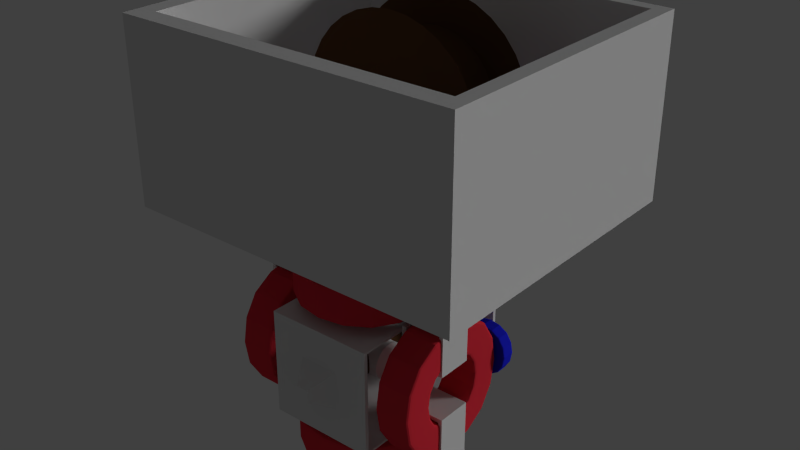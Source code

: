 # Source: 4coils3.blend  (saved by Blender 2.76.0; exported with 4.5.12 LTS)
import bpy
from mathutils import Matrix  # noqa: F401  (used for matrix-valued properties, if any)

bpy.ops.wm.read_factory_settings(use_empty=True)
scene = bpy.context.scene
scene.name = 'Scene'

# ---- collections
col_collection_1 = bpy.data.collections.new('Collection 1'); scene.collection.children.link(col_collection_1)

# ---- materials (node trees are filled in below, after node groups)
mat_wood = bpy.data.materials.new('wood')
mat_wood.alpha_threshold = 0.0
mat_wood.use_transparent_shadow = False
mat_wood.diffuse_color = (0.09463, 0.04421, 0.01901, 1.0)
mat_wood.roughness = 0.5
mat_material_001 = bpy.data.materials.new('Material.001')
mat_material_001.alpha_threshold = 0.0
mat_material_001.use_transparent_shadow = False
mat_material_001.roughness = 0.5
mat_sensecoil = bpy.data.materials.new('sensecoil')
mat_sensecoil.alpha_threshold = 0.0
mat_sensecoil.use_transparent_shadow = False
mat_sensecoil.diffuse_color = (0.01773, 0.02193, 0.8, 1.0)
mat_sensecoil.roughness = 0.5
mat_coil1 = bpy.data.materials.new('coil1')
mat_coil1.alpha_threshold = 0.0
mat_coil1.use_transparent_shadow = False
mat_coil1.diffuse_color = (0.8, 0.034, 0.05523, 1.0)
mat_coil1.roughness = 0.5

# ---- material node trees

# ---- world
world_world = bpy.data.worlds.new('World'); scene.world = world_world
world_world.color = (0.05088, 0.05088, 0.05088)
world_world.use_sun_shadow = False
world_world.sun_shadow_jitter_overblur = 0.0
world_world.cycles.sampling_method = 'MANUAL'
world_world.cycles.sample_map_resolution = 256

# ---- cameras
cam_camera = bpy.data.cameras.new('Camera')
cam_camera.clip_end = 100.0
cam_camera.lens = 35.0
cam_camera.sensor_width = 32.0
cam_camera.sensor_height = 18.0
cam_camera.ortho_scale = 7.314
cam_camera.dof.focus_distance = 0.0
cam_camera.dof.aperture_fstop = 128.0

# ---- lights
light_point_006 = bpy.data.lights.new('Point.006', 'POINT')
light_point_006.transmission_factor = 0.0
light_point_006.energy = 100.0
light_point_006.shadow_buffer_clip_start = 0.5
light_point_006.shadow_soft_size = 0.1
light_point_006.shadow_maximum_resolution = 0.006
light_point_006.use_absolute_resolution = True
light_point_006.cycles.use_multiple_importance_sampling = False
light_sun = bpy.data.lights.new('Sun', 'SUN')
light_sun.transmission_factor = 0.0
light_sun.angle = 0.1993
light_sun.energy = 1.0
light_sun.shadow_buffer_clip_start = 0.5
light_sun.shadow_soft_size = 0.1
light_sun.shadow_cascade_max_distance = 1000.0
light_sun.cycles.use_multiple_importance_sampling = False
light_lamp = bpy.data.lights.new('Lamp', 'POINT')
light_lamp.transmission_factor = 0.0
light_lamp.cutoff_distance = 30.0
light_lamp.energy = 100.0
light_lamp.shadow_buffer_clip_start = 1.001
light_lamp.shadow_soft_size = 0.1
light_lamp.shadow_maximum_resolution = 0.006
light_lamp.use_absolute_resolution = True
light_lamp.cycles.use_multiple_importance_sampling = False

# ---- meshes
me_cube = bpy.data.meshes.new('Cube')
me_cube.from_pydata([(-0.8965, -0.7038, -0.2976), (-0.8965, 0.79, -0.2976), (0.8269, -0.7038, -0.2976), (0.8269, 0.79, -0.2976), (-1.0, -0.8126, 0.4434), (-1.0, 0.8608, 0.4434), (-1.0, 0.8608, -0.5446), (-1.0, -0.8126, -0.5446), (0.909, 0.8608, 0.4434), (0.909, 0.8608, -0.5446), (0.909, -0.8126, 0.4434), (0.909, -0.8126, -0.5446), (-0.8965, -0.7038, 0.4434), (-0.8965, 0.79, 0.4434), (-0.8965, 0.79, -0.5446), (-0.8965, -0.7038, -0.5446), (0.8269, 0.79, 0.4434), (0.8269, 0.79, -0.5446), (0.8269, -0.7038, 0.4434), (0.8269, -0.7038, -0.5446)], [], [(4, 5, 6, 7), (5, 8, 9, 6), (8, 10, 11, 9), (10, 4, 7, 11), (1, 0, 15, 14), (0, 1, 13, 12), (12, 13, 5, 4), (14, 15, 7, 6), (13, 16, 8, 5), (17, 14, 6, 9), (16, 18, 10, 8), (19, 17, 9, 11), (18, 12, 4, 10), (15, 19, 11, 7), (3, 2, 18, 16), (2, 3, 17, 19), (2, 0, 12, 18), (0, 2, 19, 15), (3, 16, 13, 1, 14, 17)])
me_cube.use_remesh_preserve_volume = False
me_cube.use_remesh_preserve_attributes = False
me_cube.use_mirror_vertex_groups = False
me_cube.update()
me_cylinder_003 = bpy.data.meshes.new('Cylinder.003')
me_cylinder_003.from_pydata([(1.197e-07, 0.08479, -1.469), (9.253e-08, 0.2207, 1.0), (0.05888, 0.08316, -1.469), (0.04307, 0.2165, 1.0), (0.1155, 0.07834, -1.469), (0.08448, 0.2039, 1.0), (0.1677, 0.0705, -1.469), (0.1226, 0.1835, 1.0), (0.2134, 0.05996, -1.469), (0.1561, 0.1561, 1.0), (0.2509, 0.04711, -1.469), (0.1835, 0.1226, 1.0), (0.2788, 0.03245, -1.469), (0.2039, 0.08448, 1.0), (0.296, 0.01654, -1.469), (0.2165, 0.04307, 1.0), (0.3018, 3.625e-07, -1.469), (0.2207, 2.387e-07, 1.0), (0.296, -0.01654, -1.469), (0.2165, -0.04307, 1.0), (0.2788, -0.03245, -1.469), (0.2039, -0.08448, 1.0), (0.2509, -0.04711, -1.469), (0.1835, -0.1226, 1.0), (0.2134, -0.05996, -1.469), (0.1561, -0.1561, 1.0), (0.1677, -0.0705, -1.469), (0.1226, -0.1835, 1.0), (0.1155, -0.07834, -1.469), (0.08448, -0.2039, 1.0), (0.05888, -0.08316, -1.469), (0.04307, -0.2165, 1.0), (2.134e-08, -0.08479, -1.469), (2.06e-08, -0.2207, 1.0), (-0.05888, -0.08316, -1.469), (-0.04307, -0.2165, 1.0), (-0.1155, -0.07834, -1.469), (-0.08448, -0.2039, 1.0), (-0.1677, -0.0705, -1.469), (-0.1226, -0.1835, 1.0), (-0.2134, -0.05996, -1.469), (-0.1561, -0.1561, 1.0), (-0.2509, -0.04711, -1.469), (-0.1835, -0.1226, 1.0), (-0.2788, -0.03245, -1.469), (-0.2039, -0.08448, 1.0), (-0.296, -0.01654, -1.469), (-0.2165, -0.04306, 1.0), (-0.3018, 4.38e-07, -1.469), (-0.2207, 4.352e-07, 1.0), (-0.296, 0.01654, -1.469), (-0.2165, 0.04307, 1.0), (-0.2788, 0.03245, -1.469), (-0.2039, 0.08448, 1.0), (-0.2509, 0.04711, -1.469), (-0.1835, 0.1226, 1.0), (-0.2134, 0.05996, -1.469), (-0.1561, 0.1561, 1.0), (-0.1677, 0.0705, -1.469), (-0.1226, 0.1835, 1.0), (-0.1155, 0.07834, -1.469), (-0.08448, 0.2039, 1.0), (-0.05888, 0.08316, -1.469), (-0.04306, 0.2165, 1.0), (2.219e-08, 1.017, -0.6472), (0.1985, 0.9979, -0.6472), (0.3894, 0.94, -0.6472), (0.5653, 0.846, -0.6472), (0.7195, 0.7195, -0.6472), (0.846, 0.5653, -0.6472), (0.94, 0.3894, -0.6472), (0.9979, 0.1985, -0.6472), (1.017, -2.961e-08, -0.6472), (0.9979, -0.1985, -0.6472), (0.94, -0.3894, -0.6472), (0.846, -0.5653, -0.6472), (0.7195, -0.7195, -0.6472), (0.5653, -0.846, -0.6472), (0.3894, -0.94, -0.6472), (0.1985, -0.9979, -0.6472), (-3.093e-07, -1.017, -0.6472), (-0.1985, -0.9979, -0.6472), (-0.3894, -0.94, -0.6472), (-0.5653, -0.846, -0.6472), (-0.7195, -0.7195, -0.6472), (-0.846, -0.5653, -0.6472), (-0.94, -0.3894, -0.6472), (-0.9979, -0.1985, -0.6472), (-1.017, 8.76e-07, -0.6472), (-0.9979, 0.1985, -0.6472), (-0.94, 0.3894, -0.6472), (-0.846, 0.5653, -0.6472), (-0.7195, 0.7195, -0.6472), (-0.5653, 0.846, -0.6472), (-0.3894, 0.94, -0.6472), (-0.1985, 0.9979, -0.6472), (0.0, 1.0, 0.7505), (0.1951, 0.9808, 0.7505), (0.3827, 0.9239, 0.7505), (0.5556, 0.8315, 0.7505), (0.7071, 0.7071, 0.7505), (0.8315, 0.5556, 0.7505), (0.9239, 0.3827, 0.7505), (0.9808, 0.1951, 0.7505), (1.0, 7.55e-08, 0.7505), (0.9808, -0.1951, 0.7505), (0.9239, -0.3827, 0.7505), (0.8315, -0.5556, 0.7505), (0.7071, -0.7071, 0.7505), (0.5556, -0.8315, 0.7505), (0.3827, -0.9239, 0.7505), (0.1951, -0.9808, 0.7505), (-3.258e-07, -1.0, 0.7505), (-0.1951, -0.9808, 0.7505), (-0.3827, -0.9239, 0.7505), (-0.5556, -0.8315, 0.7505), (-0.7071, -0.7071, 0.7505), (-0.8315, -0.5556, 0.7505), (-0.9239, -0.3827, 0.7505), (-0.9808, -0.1951, 0.7505), (-1.0, 9.656e-07, 0.7505), (-0.9808, 0.1951, 0.7505), (-0.9239, 0.3827, 0.7505), (-0.8315, 0.5556, 0.7505), (-0.7071, 0.7071, 0.7505), (-0.5556, 0.8315, 0.7505), (-0.3827, 0.9239, 0.7505), (-0.1951, 0.9808, 0.7505), (0.1822, 0.9158, 0.0816), (0.3573, 0.8627, 0.0816), (0.5188, 0.7764, 0.0816), (0.6603, 0.6603, 0.0816), (0.7764, 0.5188, 0.0816), (0.8627, 0.3573, 0.0816), (0.9158, 0.1822, 0.0816), (0.9337, -1.427e-07, 0.0816), (0.9158, -0.1822, 0.0816), (0.8627, -0.3573, 0.0816), (0.7764, -0.5188, 0.0816), (0.6603, -0.6603, 0.0816), (0.5188, -0.7764, 0.0816), (0.3573, -0.8627, 0.0816), (0.1822, -0.9158, 0.0816), (-2.765e-07, -0.9337, 0.0816), (-0.1822, -0.9158, 0.0816), (-0.3573, -0.8627, 0.0816), (-0.5188, -0.7764, 0.0816), (-0.6603, -0.6603, 0.0816), (-0.7764, -0.5188, 0.0816), (-0.8627, -0.3573, 0.0816), (-0.9158, -0.1822, 0.0816), (-0.9337, 6.884e-07, 0.0816), (-0.9158, 0.1822, 0.0816), (-0.8627, 0.3573, 0.0816), (-0.7764, 0.5188, 0.0816), (-0.6603, 0.6603, 0.0816), (-0.5188, 0.7764, 0.0816), (-0.3573, 0.8627, 0.0816), (-0.1822, 0.9158, 0.0816), (2.778e-08, 0.9337, 0.0816), (1.157, 5.817, -0.5902), (2.27, 5.479, -0.5902), (3.295, 4.931, -0.5902), (4.194, 4.194, -0.5902), (4.931, 3.295, -0.5902), (5.479, 2.27, -0.5902), (5.817, 1.157, -0.5902), (5.931, -1.033e-06, -0.5902), (5.817, -1.157, -0.5902), (5.479, -2.27, -0.5902), (4.931, -3.295, -0.5902), (4.194, -4.194, -0.5902), (3.295, -4.931, -0.5902), (2.27, -5.479, -0.5902), (1.157, -5.817, -0.5902), (-2.452e-06, -5.931, -0.5902), (-1.157, -5.817, -0.5902), (-2.27, -5.479, -0.5902), (-3.295, -4.931, -0.5902), (-4.194, -4.194, -0.5902), (-4.931, -3.295, -0.5902), (-5.479, -2.27, -0.5902), (-5.817, -1.157, -0.5902), (-5.931, 4.246e-06, -0.5902), (-5.817, 1.157, -0.5902), (-5.479, 2.27, -0.5902), (-4.931, 3.295, -0.5902), (-4.194, 4.194, -0.5902), (-3.295, 4.931, -0.5902), (-2.27, 5.479, -0.5902), (-1.157, 5.817, -0.5902), (-5.195e-07, 5.931, -0.5902), (-4.971e-07, 5.742, 0.02078), (1.12, 5.631, 0.02078), (2.197, 5.305, 0.02078), (3.19, 4.774, 0.02078), (4.06, 4.06, 0.02078), (4.774, 3.19, 0.02078), (5.305, 2.197, 0.02078), (5.631, 1.12, 0.02078), (5.742, -1.184e-06, 0.02078), (5.631, -1.12, 0.02078), (5.305, -2.197, 0.02078), (4.774, -3.19, 0.02078), (4.06, -4.06, 0.02078), (3.19, -4.774, 0.02078), (2.197, -5.305, 0.02078), (1.12, -5.631, 0.02078), (-2.368e-06, -5.742, 0.02078), (-1.12, -5.631, 0.02078), (-2.197, -5.305, 0.02078), (-3.19, -4.774, 0.02078), (-4.06, -4.06, 0.02078), (-4.774, -3.19, 0.02078), (-5.305, -2.197, 0.02078), (-5.631, -1.12, 0.02078), (-5.742, 3.926e-06, 0.02078), (-5.631, 1.12, 0.02078), (-5.305, 2.197, 0.02078), (-4.774, 3.19, 0.02078), (-4.06, 4.06, 0.02078), (-3.19, 4.774, 0.02078), (-2.197, 5.305, 0.02078), (-1.12, 5.631, 0.02078), (0.7778, 3.91, -0.5403), (1.526, 3.683, -0.5403), (2.215, 3.315, -0.5403), (2.819, 2.819, -0.5403), (3.315, 2.215, -0.5403), (3.683, 1.526, -0.5403), (3.91, 0.7778, -0.5403), (3.987, -7.84e-07, -0.5403), (3.91, -0.7778, -0.5403), (3.683, -1.526, -0.5403), (3.315, -2.215, -0.5403), (2.819, -2.819, -0.5403), (2.215, -3.315, -0.5403), (1.526, -3.683, -0.5403), (0.7778, -3.91, -0.5403), (-1.523e-06, -3.987, -0.5403), (-0.7778, -3.91, -0.5403), (-1.526, -3.683, -0.5403), (-2.215, -3.315, -0.5403), (-2.819, -2.819, -0.5403), (-3.315, -2.215, -0.5403), (-3.683, -1.526, -0.5403), (-3.91, -0.7778, -0.5403), (-3.987, 2.765e-06, -0.5403), (-3.91, 0.7778, -0.5403), (-3.683, 1.526, -0.5403), (-3.315, 2.215, -0.5403), (-2.819, 2.819, -0.5403), (-2.215, 3.315, -0.5403), (-1.526, 3.683, -0.5403), (-0.7778, 3.91, -0.5403), (-2.241e-07, 3.987, -0.5403), (-2.241e-07, 3.987, -0.02543), (0.7778, 3.91, -0.02543), (1.526, 3.683, -0.02543), (2.215, 3.315, -0.02543), (2.819, 2.819, -0.02543), (3.315, 2.215, -0.02543), (3.683, 1.526, -0.02543), (3.91, 0.7778, -0.02543), (3.987, -8.776e-07, -0.02543), (3.91, -0.7778, -0.02543), (3.683, -1.526, -0.02543), (3.315, -2.215, -0.02543), (2.819, -2.819, -0.02543), (2.215, -3.315, -0.02543), (1.526, -3.683, -0.02543), (0.7778, -3.91, -0.02543), (-1.523e-06, -3.987, -0.02543), (-0.7778, -3.91, -0.02543), (-1.526, -3.683, -0.02543), (-2.215, -3.315, -0.02543), (-2.819, -2.819, -0.02543), (-3.315, -2.215, -0.02543), (-3.683, -1.526, -0.02543), (-3.91, -0.7778, -0.02543), (-3.987, 2.671e-06, -0.02543), (-3.91, 0.7778, -0.02543), (-3.683, 1.526, -0.02543), (-3.315, 2.215, -0.02543), (-2.819, 2.819, -0.02543), (-2.215, 3.315, -0.02543), (-1.526, 3.683, -0.02543), (-0.7778, 3.91, -0.02543), (0.2385, 0.9453, -1.127), (0.4679, 0.8904, -1.127), (0.6793, 0.8014, -1.127), (0.8646, 0.6815, -1.127), (1.017, 0.5355, -1.127), (1.13, 0.3688, -1.127), (1.199, 0.188, -1.127), (1.223, 7.388e-08, -1.127), (1.199, -0.188, -1.127), (1.13, -0.3688, -1.127), (1.017, -0.5355, -1.127), (0.8646, -0.6815, -1.127), (0.6793, -0.8014, -1.127), (0.4679, -0.8904, -1.127), (0.2385, -0.9453, -1.127), (-3.977e-07, -0.9638, -1.127), (-0.2385, -0.9453, -1.127), (-0.4679, -0.8904, -1.127), (-0.6793, -0.8014, -1.127), (-0.8646, -0.6815, -1.127), (-1.017, -0.5355, -1.127), (-1.13, -0.3688, -1.127), (-1.199, -0.188, -1.127), (-1.223, 9.318e-07, -1.127), (-1.199, 0.188, -1.127), (-1.13, 0.3688, -1.127), (-1.017, 0.5355, -1.127), (-0.8646, 0.6815, -1.127), (-0.6793, 0.8014, -1.127), (-0.4679, 0.8904, -1.127), (-0.2385, 0.9453, -1.127), (7.525e-10, 0.9638, -1.127), (-6.565e-08, 1.745, 0.5385), (0.3405, 1.712, 0.5385), (0.668, 1.613, 0.5385), (0.9697, 1.451, 0.5385), (1.234, 1.234, 0.5385), (1.451, 0.9697, 0.5385), (1.613, 0.668, 0.5385), (1.712, 0.3405, 0.5385), (1.745, -9.486e-08, 0.5385), (1.712, -0.3405, 0.5385), (1.613, -0.668, 0.5385), (1.451, -0.9697, 0.5385), (1.234, -1.234, 0.5385), (0.9697, -1.451, 0.5385), (0.668, -1.613, 0.5385), (0.3405, -1.712, 0.5385), (-6.344e-07, -1.745, 0.5385), (-0.3405, -1.712, 0.5385), (-0.668, -1.613, 0.5385), (-0.9697, -1.451, 0.5385), (-1.234, -1.234, 0.5385), (-1.451, -0.9697, 0.5385), (-1.613, -0.668, 0.5385), (-1.712, -0.3405, 0.5385), (-1.745, 1.459e-06, 0.5385), (-1.712, 0.3405, 0.5385), (-1.613, 0.668, 0.5385), (-1.451, 0.9697, 0.5385), (-1.234, 1.234, 0.5385), (-0.9697, 1.451, 0.5385), (-0.668, 1.613, 0.5385), (-0.3405, 1.712, 0.5385), (0.3326, 1.672, 0.3027), (0.6524, 1.575, 0.3027), (0.9472, 1.418, 0.3027), (1.206, 1.206, 0.3027), (1.418, 0.9472, 0.3027), (1.575, 0.6524, 0.3027), (1.672, 0.3326, 0.3027), (1.705, -3.213e-07, 0.3027), (1.672, -0.3326, 0.3027), (1.575, -0.6524, 0.3027), (1.418, -0.9472, 0.3027), (1.206, -1.206, 0.3027), (0.9472, -1.418, 0.3027), (0.6524, -1.575, 0.3027), (0.3326, -1.672, 0.3027), (-6.041e-07, -1.705, 0.3027), (-0.3326, -1.672, 0.3027), (-0.6524, -1.575, 0.3027), (-0.9472, -1.418, 0.3027), (-1.206, -1.206, 0.3027), (-1.418, -0.9472, 0.3027), (-1.575, -0.6524, 0.3027), (-1.672, -0.3326, 0.3027), (-1.705, 1.196e-06, 0.3027), (-1.672, 0.3326, 0.3027), (-1.575, 0.6524, 0.3027), (-1.418, 0.9472, 0.3027), (-1.206, 1.206, 0.3027), (-0.9472, 1.418, 0.3027), (-0.6524, 1.575, 0.3027), (-0.3326, 1.672, 0.3027), (-4.861e-08, 1.705, 0.3027), (4.945e-08, 0.2716, 0.4813), (0.053, 0.2664, 0.4813), (0.104, 0.251, 0.4813), (0.1509, 0.2259, 0.4813), (0.1921, 0.1921, 0.4813), (0.2259, 0.1509, 0.4813), (0.251, 0.104, 0.4813), (0.2664, 0.053, 0.4813), (0.2716, 1.617e-07, 0.4813), (0.2664, -0.05299, 0.4813), (0.251, -0.104, 0.4813), (0.2259, -0.1509, 0.4813), (0.1921, -0.1921, 0.4813), (0.1509, -0.2259, 0.4813), (0.104, -0.251, 0.4813), (0.053, -0.2664, 0.4813), (-3.906e-08, -0.2716, 0.4813), (-0.053, -0.2664, 0.4813), (-0.104, -0.251, 0.4813), (-0.1509, -0.2259, 0.4813), (-0.1921, -0.1921, 0.4813), (-0.2259, -0.1509, 0.4813), (-0.251, -0.104, 0.4813), (-0.2664, -0.05299, 0.4813), (-0.2716, 4.035e-07, 0.4813), (-0.2664, 0.053, 0.4813), (-0.251, 0.104, 0.4813), (-0.2259, 0.1509, 0.4813), (-0.1921, 0.1921, 0.4813), (-0.1509, 0.2259, 0.4813), (-0.104, 0.251, 0.4813), (-0.05299, 0.2664, 0.4813), (0.05137, 0.2583, 0.3452), (0.1008, 0.2433, 0.3452), (0.1463, 0.2189, 0.3452), (0.1862, 0.1862, 0.3452), (0.2189, 0.1463, 0.3452), (0.2433, 0.1008, 0.3452), (0.2583, 0.05137, 0.3452), (0.2633, 1.345e-07, 0.3452), (0.2583, -0.05137, 0.3452), (0.2433, -0.1008, 0.3452), (0.2189, -0.1463, 0.3452), (0.1862, -0.1862, 0.3452), (0.1463, -0.2189, 0.3452), (0.1008, -0.2433, 0.3452), (0.05137, -0.2583, 0.3452), (-5.448e-09, -0.2633, 0.3452), (-0.05137, -0.2583, 0.3452), (-0.1008, -0.2433, 0.3452), (-0.1463, -0.2189, 0.3452), (-0.1862, -0.1862, 0.3452), (-0.2189, -0.1463, 0.3452), (-0.2433, -0.1008, 0.3452), (-0.2583, -0.05137, 0.3452), (-0.2633, 3.689e-07, 0.3452), (-0.2583, 0.05137, 0.3452), (-0.2433, 0.1008, 0.3452), (-0.2189, 0.1463, 0.3452), (-0.1862, 0.1862, 0.3452), (-0.1463, 0.2189, 0.3452), (-0.1008, 0.2433, 0.3452), (-0.05137, 0.2583, 0.3452), (8.035e-08, 0.2633, 0.3452), (0.1859, 0.9343, 0.2724), (0.3646, 0.8801, 0.2724), (0.5293, 0.7921, 0.2724), (0.6736, 0.6736, 0.2724), (0.7921, 0.5293, 0.2724), (0.8801, 0.3646, 0.2724), (0.9343, 0.1859, 0.2724), (0.9526, -8.046e-08, 0.2724), (0.9343, -0.1859, 0.2724), (0.8801, -0.3646, 0.2724), (0.7921, -0.5293, 0.2724), (0.6736, -0.6736, 0.2724), (0.5293, -0.7921, 0.2724), (0.3646, -0.8801, 0.2724), (0.1859, -0.9343, 0.2724), (-2.905e-07, -0.9526, 0.2724), (-0.1859, -0.9343, 0.2724), (-0.3646, -0.8801, 0.2724), (-0.5293, -0.7921, 0.2724), (-0.6736, -0.6736, 0.2724), (-0.7921, -0.5293, 0.2724), (-0.8801, -0.3646, 0.2724), (-0.9343, -0.1859, 0.2724), (-0.9526, 7.675e-07, 0.2724), (-0.9343, 0.1859, 0.2724), (-0.8801, 0.3646, 0.2724), (-0.7921, 0.5293, 0.2724), (-0.6736, 0.6736, 0.2724), (-0.5293, 0.7921, 0.2724), (-0.3646, 0.8801, 0.2724), (-0.1858, 0.9343, 0.2724), (1.986e-08, 0.9526, 0.2724), (7.259e-09, 0.9827, 0.5758), (0.1917, 0.9638, 0.5758), (0.3761, 0.9079, 0.5758), (0.546, 0.8171, 0.5758), (0.6949, 0.6949, 0.5758), (0.8171, 0.546, 0.5758), (0.9079, 0.3761, 0.5758), (0.9638, 0.1917, 0.5758), (0.9827, 1.85e-08, 0.5758), (0.9638, -0.1917, 0.5758), (0.9079, -0.3761, 0.5758), (0.8171, -0.546, 0.5758), (0.6949, -0.6949, 0.5758), (0.546, -0.8171, 0.5758), (0.3761, -0.9079, 0.5758), (0.1917, -0.9638, 0.5758), (-3.129e-07, -0.9827, 0.5758), (-0.1917, -0.9638, 0.5758), (-0.3761, -0.9079, 0.5758), (-0.546, -0.8171, 0.5758), (-0.6949, -0.6949, 0.5758), (-0.8171, -0.546, 0.5758), (-0.9079, -0.3761, 0.5758), (-0.9638, -0.1917, 0.5758), (-0.9827, 8.932e-07, 0.5758), (-0.9638, 0.1917, 0.5758), (-0.9079, 0.3761, 0.5758), (-0.8171, 0.546, 0.5758), (-0.6949, 0.6949, 0.5758), (-0.546, 0.8171, 0.5758), (-0.3761, 0.9079, 0.5758), (-0.1917, 0.9638, 0.5758)], [], [(96, 1, 3, 97), (97, 3, 5, 98), (98, 5, 7, 99), (99, 7, 9, 100), (100, 9, 11, 101), (101, 11, 13, 102), (102, 13, 15, 103), (103, 15, 17, 104), (104, 17, 19, 105), (105, 19, 21, 106), (106, 21, 23, 107), (107, 23, 25, 108), (108, 25, 27, 109), (109, 27, 29, 110), (110, 29, 31, 111), (111, 31, 33, 112), (112, 33, 35, 113), (113, 35, 37, 114), (114, 37, 39, 115), (115, 39, 41, 116), (116, 41, 43, 117), (117, 43, 45, 118), (118, 45, 47, 119), (119, 47, 49, 120), (120, 49, 51, 121), (121, 51, 53, 122), (122, 53, 55, 123), (123, 55, 57, 124), (124, 57, 59, 125), (125, 59, 61, 126), (3, 1, 63, 61, 59, 57, 55, 53, 51, 49, 47, 45, 43, 41, 39, 37, 35, 33, 31, 29, 27, 25, 23, 21, 19, 17, 15, 13, 11, 9, 7, 5), (127, 63, 1, 96), (126, 61, 63, 127), (0, 2, 4, 6, 8, 10, 12, 14, 16, 18, 20, 22, 24, 26, 28, 30, 32, 34, 36, 38, 40, 42, 44, 46, 48, 50, 52, 54, 56, 58, 60, 62), (317, 94, 95, 318), (318, 95, 64, 319), (316, 93, 94, 317), (315, 92, 93, 316), (314, 91, 92, 315), (313, 90, 91, 314), (312, 89, 90, 313), (311, 88, 89, 312), (310, 87, 88, 311), (309, 86, 87, 310), (308, 85, 86, 309), (307, 84, 85, 308), (306, 83, 84, 307), (305, 82, 83, 306), (304, 81, 82, 305), (303, 80, 81, 304), (302, 79, 80, 303), (301, 78, 79, 302), (300, 77, 78, 301), (299, 76, 77, 300), (298, 75, 76, 299), (297, 74, 75, 298), (296, 73, 74, 297), (295, 72, 73, 296), (294, 71, 72, 295), (293, 70, 71, 294), (292, 69, 70, 293), (291, 68, 69, 292), (290, 67, 68, 291), (289, 66, 67, 290), (288, 65, 66, 289), (319, 64, 65, 288), (510, 126, 127, 511), (511, 127, 96, 480), (509, 125, 126, 510), (508, 124, 125, 509), (507, 123, 124, 508), (506, 122, 123, 507), (505, 121, 122, 506), (504, 120, 121, 505), (503, 119, 120, 504), (502, 118, 119, 503), (501, 117, 118, 502), (500, 116, 117, 501), (499, 115, 116, 500), (498, 114, 115, 499), (497, 113, 114, 498), (496, 112, 113, 497), (495, 111, 112, 496), (494, 110, 111, 495), (493, 109, 110, 494), (492, 108, 109, 493), (491, 107, 108, 492), (490, 106, 107, 491), (489, 105, 106, 490), (488, 104, 105, 489), (487, 103, 104, 488), (486, 102, 103, 487), (485, 101, 102, 486), (484, 100, 101, 485), (483, 99, 100, 484), (482, 98, 99, 483), (481, 97, 98, 482), (480, 96, 97, 481), (192, 159, 128, 193), (193, 128, 129, 194), (194, 129, 130, 195), (195, 130, 131, 196), (196, 131, 132, 197), (197, 132, 133, 198), (198, 133, 134, 199), (199, 134, 135, 200), (200, 135, 136, 201), (201, 136, 137, 202), (202, 137, 138, 203), (203, 138, 139, 204), (204, 139, 140, 205), (205, 140, 141, 206), (206, 141, 142, 207), (207, 142, 143, 208), (208, 143, 144, 209), (209, 144, 145, 210), (210, 145, 146, 211), (211, 146, 147, 212), (212, 147, 148, 213), (213, 148, 149, 214), (214, 149, 150, 215), (215, 150, 151, 216), (216, 151, 152, 217), (217, 152, 153, 218), (218, 153, 154, 219), (219, 154, 155, 220), (220, 155, 156, 221), (221, 156, 157, 222), (223, 158, 159, 192), (222, 157, 158, 223), (94, 189, 190, 95), (95, 190, 191, 64), (93, 188, 189, 94), (92, 187, 188, 93), (91, 186, 187, 92), (90, 185, 186, 91), (89, 184, 185, 90), (88, 183, 184, 89), (87, 182, 183, 88), (86, 181, 182, 87), (85, 180, 181, 86), (84, 179, 180, 85), (83, 178, 179, 84), (82, 177, 178, 83), (81, 176, 177, 82), (80, 175, 176, 81), (79, 174, 175, 80), (78, 173, 174, 79), (77, 172, 173, 78), (76, 171, 172, 77), (75, 170, 171, 76), (74, 169, 170, 75), (73, 168, 169, 74), (72, 167, 168, 73), (71, 166, 167, 72), (70, 165, 166, 71), (69, 164, 165, 70), (68, 163, 164, 69), (67, 162, 163, 68), (66, 161, 162, 67), (65, 160, 161, 66), (64, 191, 160, 65), (286, 222, 223, 287), (287, 223, 192, 256), (285, 221, 222, 286), (284, 220, 221, 285), (283, 219, 220, 284), (282, 218, 219, 283), (281, 217, 218, 282), (280, 216, 217, 281), (279, 215, 216, 280), (278, 214, 215, 279), (277, 213, 214, 278), (276, 212, 213, 277), (275, 211, 212, 276), (274, 210, 211, 275), (273, 209, 210, 274), (272, 208, 209, 273), (271, 207, 208, 272), (270, 206, 207, 271), (269, 205, 206, 270), (268, 204, 205, 269), (267, 203, 204, 268), (266, 202, 203, 267), (265, 201, 202, 266), (264, 200, 201, 265), (263, 199, 200, 264), (262, 198, 199, 263), (261, 197, 198, 262), (260, 196, 197, 261), (259, 195, 196, 260), (258, 194, 195, 259), (257, 193, 194, 258), (256, 192, 193, 257), (191, 255, 224, 160), (160, 224, 225, 161), (161, 225, 226, 162), (162, 226, 227, 163), (163, 227, 228, 164), (164, 228, 229, 165), (165, 229, 230, 166), (166, 230, 231, 167), (167, 231, 232, 168), (168, 232, 233, 169), (169, 233, 234, 170), (170, 234, 235, 171), (171, 235, 236, 172), (172, 236, 237, 173), (173, 237, 238, 174), (174, 238, 239, 175), (175, 239, 240, 176), (176, 240, 241, 177), (177, 241, 242, 178), (178, 242, 243, 179), (179, 243, 244, 180), (180, 244, 245, 181), (181, 245, 246, 182), (182, 246, 247, 183), (183, 247, 248, 184), (184, 248, 249, 185), (185, 249, 250, 186), (186, 250, 251, 187), (187, 251, 252, 188), (188, 252, 253, 189), (190, 254, 255, 191), (189, 253, 254, 190), (255, 256, 257, 224), (224, 257, 258, 225), (225, 258, 259, 226), (226, 259, 260, 227), (227, 260, 261, 228), (228, 261, 262, 229), (229, 262, 263, 230), (230, 263, 264, 231), (231, 264, 265, 232), (232, 265, 266, 233), (233, 266, 267, 234), (234, 267, 268, 235), (235, 268, 269, 236), (236, 269, 270, 237), (237, 270, 271, 238), (238, 271, 272, 239), (239, 272, 273, 240), (240, 273, 274, 241), (241, 274, 275, 242), (242, 275, 276, 243), (243, 276, 277, 244), (244, 277, 278, 245), (245, 278, 279, 246), (246, 279, 280, 247), (247, 280, 281, 248), (248, 281, 282, 249), (249, 282, 283, 250), (250, 283, 284, 251), (251, 284, 285, 252), (252, 285, 286, 253), (254, 287, 256, 255), (253, 286, 287, 254), (0, 319, 288, 2), (2, 288, 289, 4), (4, 289, 290, 6), (6, 290, 291, 8), (8, 291, 292, 10), (10, 292, 293, 12), (12, 293, 294, 14), (14, 294, 295, 16), (16, 295, 296, 18), (18, 296, 297, 20), (20, 297, 298, 22), (22, 298, 299, 24), (24, 299, 300, 26), (26, 300, 301, 28), (28, 301, 302, 30), (30, 302, 303, 32), (32, 303, 304, 34), (34, 304, 305, 36), (36, 305, 306, 38), (38, 306, 307, 40), (40, 307, 308, 42), (42, 308, 309, 44), (44, 309, 310, 46), (46, 310, 311, 48), (48, 311, 312, 50), (50, 312, 313, 52), (52, 313, 314, 54), (54, 314, 315, 56), (56, 315, 316, 58), (58, 316, 317, 60), (62, 318, 319, 0), (60, 317, 318, 62), (384, 320, 321, 385), (385, 321, 322, 386), (386, 322, 323, 387), (387, 323, 324, 388), (388, 324, 325, 389), (389, 325, 326, 390), (390, 326, 327, 391), (391, 327, 328, 392), (392, 328, 329, 393), (393, 329, 330, 394), (394, 330, 331, 395), (395, 331, 332, 396), (396, 332, 333, 397), (397, 333, 334, 398), (398, 334, 335, 399), (399, 335, 336, 400), (400, 336, 337, 401), (401, 337, 338, 402), (402, 338, 339, 403), (403, 339, 340, 404), (404, 340, 341, 405), (405, 341, 342, 406), (406, 342, 343, 407), (407, 343, 344, 408), (408, 344, 345, 409), (409, 345, 346, 410), (410, 346, 347, 411), (411, 347, 348, 412), (412, 348, 349, 413), (413, 349, 350, 414), (415, 351, 320, 384), (414, 350, 351, 415), (477, 381, 382, 478), (478, 382, 383, 479), (476, 380, 381, 477), (475, 379, 380, 476), (474, 378, 379, 475), (473, 377, 378, 474), (472, 376, 377, 473), (471, 375, 376, 472), (470, 374, 375, 471), (469, 373, 374, 470), (468, 372, 373, 469), (467, 371, 372, 468), (466, 370, 371, 467), (465, 369, 370, 466), (464, 368, 369, 465), (463, 367, 368, 464), (462, 366, 367, 463), (461, 365, 366, 462), (460, 364, 365, 461), (459, 363, 364, 460), (458, 362, 363, 459), (457, 361, 362, 458), (456, 360, 361, 457), (455, 359, 360, 456), (454, 358, 359, 455), (453, 357, 358, 454), (452, 356, 357, 453), (451, 355, 356, 452), (450, 354, 355, 451), (449, 353, 354, 450), (448, 352, 353, 449), (479, 383, 352, 448), (445, 414, 415, 446), (446, 415, 384, 447), (444, 413, 414, 445), (443, 412, 413, 444), (442, 411, 412, 443), (441, 410, 411, 442), (440, 409, 410, 441), (439, 408, 409, 440), (438, 407, 408, 439), (437, 406, 407, 438), (436, 405, 406, 437), (435, 404, 405, 436), (434, 403, 404, 435), (433, 402, 403, 434), (432, 401, 402, 433), (431, 400, 401, 432), (430, 399, 400, 431), (429, 398, 399, 430), (428, 397, 398, 429), (427, 396, 397, 428), (426, 395, 396, 427), (425, 394, 395, 426), (424, 393, 394, 425), (423, 392, 393, 424), (422, 391, 392, 423), (421, 390, 391, 422), (420, 389, 390, 421), (419, 388, 389, 420), (418, 387, 388, 419), (417, 386, 387, 418), (416, 385, 386, 417), (447, 384, 385, 416), (383, 447, 416, 352), (352, 416, 417, 353), (353, 417, 418, 354), (354, 418, 419, 355), (355, 419, 420, 356), (356, 420, 421, 357), (357, 421, 422, 358), (358, 422, 423, 359), (359, 423, 424, 360), (360, 424, 425, 361), (361, 425, 426, 362), (362, 426, 427, 363), (363, 427, 428, 364), (364, 428, 429, 365), (365, 429, 430, 366), (366, 430, 431, 367), (367, 431, 432, 368), (368, 432, 433, 369), (369, 433, 434, 370), (370, 434, 435, 371), (371, 435, 436, 372), (372, 436, 437, 373), (373, 437, 438, 374), (374, 438, 439, 375), (375, 439, 440, 376), (376, 440, 441, 377), (377, 441, 442, 378), (378, 442, 443, 379), (379, 443, 444, 380), (380, 444, 445, 381), (382, 446, 447, 383), (381, 445, 446, 382), (159, 479, 448, 128), (128, 448, 449, 129), (129, 449, 450, 130), (130, 450, 451, 131), (131, 451, 452, 132), (132, 452, 453, 133), (133, 453, 454, 134), (134, 454, 455, 135), (135, 455, 456, 136), (136, 456, 457, 137), (137, 457, 458, 138), (138, 458, 459, 139), (139, 459, 460, 140), (140, 460, 461, 141), (141, 461, 462, 142), (142, 462, 463, 143), (143, 463, 464, 144), (144, 464, 465, 145), (145, 465, 466, 146), (146, 466, 467, 147), (147, 467, 468, 148), (148, 468, 469, 149), (149, 469, 470, 150), (150, 470, 471, 151), (151, 471, 472, 152), (152, 472, 473, 153), (153, 473, 474, 154), (154, 474, 475, 155), (155, 475, 476, 156), (156, 476, 477, 157), (158, 478, 479, 159), (157, 477, 478, 158), (320, 480, 481, 321), (321, 481, 482, 322), (322, 482, 483, 323), (323, 483, 484, 324), (324, 484, 485, 325), (325, 485, 486, 326), (326, 486, 487, 327), (327, 487, 488, 328), (328, 488, 489, 329), (329, 489, 490, 330), (330, 490, 491, 331), (331, 491, 492, 332), (332, 492, 493, 333), (333, 493, 494, 334), (334, 494, 495, 335), (335, 495, 496, 336), (336, 496, 497, 337), (337, 497, 498, 338), (338, 498, 499, 339), (339, 499, 500, 340), (340, 500, 501, 341), (341, 501, 502, 342), (342, 502, 503, 343), (343, 503, 504, 344), (344, 504, 505, 345), (345, 505, 506, 346), (346, 506, 507, 347), (347, 507, 508, 348), (348, 508, 509, 349), (349, 509, 510, 350), (351, 511, 480, 320), (350, 510, 511, 351)])
me_cylinder_003.materials.append(mat_wood)
me_cylinder_003.use_remesh_preserve_volume = False
me_cylinder_003.use_remesh_preserve_attributes = False
me_cylinder_003.use_mirror_vertex_groups = False
me_cylinder_003.update()
me_cylinder_002 = bpy.data.meshes.new('Cylinder.002')
me_cylinder_002.from_pydata([(0.0, 1.0, -1.0), (0.0, 1.0, 1.0), (0.1951, 0.9808, -1.0), (0.1951, 0.9808, 1.0), (0.3827, 0.9239, -1.0), (0.3827, 0.9239, 1.0), (0.5556, 0.8315, -1.0), (0.5556, 0.8315, 1.0), (0.7071, 0.7071, -1.0), (0.7071, 0.7071, 1.0), (0.8315, 0.5556, -1.0), (0.8315, 0.5556, 1.0), (0.9239, 0.3827, -1.0), (0.9239, 0.3827, 1.0), (0.9808, 0.1951, -1.0), (0.9808, 0.1951, 1.0), (1.0, 7.55e-08, -1.0), (1.0, 7.55e-08, 1.0), (0.9808, -0.1951, -1.0), (0.9808, -0.1951, 1.0), (0.9239, -0.3827, -1.0), (0.9239, -0.3827, 1.0), (0.8315, -0.5556, -1.0), (0.8315, -0.5556, 1.0), (0.7071, -0.7071, -1.0), (0.7071, -0.7071, 1.0), (0.5556, -0.8315, -1.0), (0.5556, -0.8315, 1.0), (0.3827, -0.9239, -1.0), (0.3827, -0.9239, 1.0), (0.1951, -0.9808, -1.0), (0.1951, -0.9808, 1.0), (-3.258e-07, -1.0, -1.0), (-3.258e-07, -1.0, 1.0), (-0.1951, -0.9808, -1.0), (-0.1951, -0.9808, 1.0), (-0.3827, -0.9239, -1.0), (-0.3827, -0.9239, 1.0), (-0.5556, -0.8315, -1.0), (-0.5556, -0.8315, 1.0), (-0.7071, -0.7071, -1.0), (-0.7071, -0.7071, 1.0), (-0.8315, -0.5556, -1.0), (-0.8315, -0.5556, 1.0), (-0.9239, -0.3827, -1.0), (-0.9239, -0.3827, 1.0), (-0.9808, -0.1951, -1.0), (-0.9808, -0.1951, 1.0), (-1.0, 9.656e-07, -1.0), (-1.0, 9.656e-07, 1.0), (-0.9808, 0.1951, -1.0), (-0.9808, 0.1951, 1.0), (-0.9239, 0.3827, -1.0), (-0.9239, 0.3827, 1.0), (-0.8315, 0.5556, -1.0), (-0.8315, 0.5556, 1.0), (-0.7071, 0.7071, -1.0), (-0.7071, 0.7071, 1.0), (-0.5556, 0.8315, -1.0), (-0.5556, 0.8315, 1.0), (-0.3827, 0.9239, -1.0), (-0.3827, 0.9239, 1.0), (-0.1951, 0.9808, -1.0), (-0.1951, 0.9808, 1.0)], [], [(0, 1, 3, 2), (2, 3, 5, 4), (4, 5, 7, 6), (6, 7, 9, 8), (8, 9, 11, 10), (10, 11, 13, 12), (12, 13, 15, 14), (14, 15, 17, 16), (16, 17, 19, 18), (18, 19, 21, 20), (20, 21, 23, 22), (22, 23, 25, 24), (24, 25, 27, 26), (26, 27, 29, 28), (28, 29, 31, 30), (30, 31, 33, 32), (32, 33, 35, 34), (34, 35, 37, 36), (36, 37, 39, 38), (38, 39, 41, 40), (40, 41, 43, 42), (42, 43, 45, 44), (44, 45, 47, 46), (46, 47, 49, 48), (48, 49, 51, 50), (50, 51, 53, 52), (52, 53, 55, 54), (54, 55, 57, 56), (56, 57, 59, 58), (58, 59, 61, 60), (3, 1, 63, 61, 59, 57, 55, 53, 51, 49, 47, 45, 43, 41, 39, 37, 35, 33, 31, 29, 27, 25, 23, 21, 19, 17, 15, 13, 11, 9, 7, 5), (62, 63, 1, 0), (60, 61, 63, 62), (0, 2, 4, 6, 8, 10, 12, 14, 16, 18, 20, 22, 24, 26, 28, 30, 32, 34, 36, 38, 40, 42, 44, 46, 48, 50, 52, 54, 56, 58, 60, 62)])
me_cylinder_002.use_remesh_preserve_volume = False
me_cylinder_002.use_remesh_preserve_attributes = False
me_cylinder_002.use_mirror_vertex_groups = False
me_cylinder_002.update()
me_cylinder_001 = bpy.data.meshes.new('Cylinder.001')
me_cylinder_001.from_pydata([(0.0, 1.0, -1.0), (0.0, 1.0, 1.0), (0.1951, 0.9808, -1.0), (0.1951, 0.9808, 1.0), (0.3827, 0.9239, -1.0), (0.3827, 0.9239, 1.0), (0.5556, 0.8315, -1.0), (0.5556, 0.8315, 1.0), (0.7071, 0.7071, -1.0), (0.7071, 0.7071, 1.0), (0.8315, 0.5556, -1.0), (0.8315, 0.5556, 1.0), (0.9239, 0.3827, -1.0), (0.9239, 0.3827, 1.0), (0.9808, 0.1951, -1.0), (0.9808, 0.1951, 1.0), (1.0, 7.55e-08, -1.0), (1.0, 7.55e-08, 1.0), (0.9808, -0.1951, -1.0), (0.9808, -0.1951, 1.0), (0.9239, -0.3827, -1.0), (0.9239, -0.3827, 1.0), (0.8315, -0.5556, -1.0), (0.8315, -0.5556, 1.0), (0.7071, -0.7071, -1.0), (0.7071, -0.7071, 1.0), (0.5556, -0.8315, -1.0), (0.5556, -0.8315, 1.0), (0.3827, -0.9239, -1.0), (0.3827, -0.9239, 1.0), (0.1951, -0.9808, -1.0), (0.1951, -0.9808, 1.0), (-3.258e-07, -1.0, -1.0), (-3.258e-07, -1.0, 1.0), (-0.1951, -0.9808, -1.0), (-0.1951, -0.9808, 1.0), (-0.3827, -0.9239, -1.0), (-0.3827, -0.9239, 1.0), (-0.5556, -0.8315, -1.0), (-0.5556, -0.8315, 1.0), (-0.7071, -0.7071, -1.0), (-0.7071, -0.7071, 1.0), (-0.8315, -0.5556, -1.0), (-0.8315, -0.5556, 1.0), (-0.9239, -0.3827, -1.0), (-0.9239, -0.3827, 1.0), (-0.9808, -0.1951, -1.0), (-0.9808, -0.1951, 1.0), (-1.0, 9.656e-07, -1.0), (-1.0, 9.656e-07, 1.0), (-0.9808, 0.1951, -1.0), (-0.9808, 0.1951, 1.0), (-0.9239, 0.3827, -1.0), (-0.9239, 0.3827, 1.0), (-0.8315, 0.5556, -1.0), (-0.8315, 0.5556, 1.0), (-0.7071, 0.7071, -1.0), (-0.7071, 0.7071, 1.0), (-0.5556, 0.8315, -1.0), (-0.5556, 0.8315, 1.0), (-0.3827, 0.9239, -1.0), (-0.3827, 0.9239, 1.0), (-0.1951, 0.9808, -1.0), (-0.1951, 0.9808, 1.0)], [], [(0, 1, 3, 2), (2, 3, 5, 4), (4, 5, 7, 6), (6, 7, 9, 8), (8, 9, 11, 10), (10, 11, 13, 12), (12, 13, 15, 14), (14, 15, 17, 16), (16, 17, 19, 18), (18, 19, 21, 20), (20, 21, 23, 22), (22, 23, 25, 24), (24, 25, 27, 26), (26, 27, 29, 28), (28, 29, 31, 30), (30, 31, 33, 32), (32, 33, 35, 34), (34, 35, 37, 36), (36, 37, 39, 38), (38, 39, 41, 40), (40, 41, 43, 42), (42, 43, 45, 44), (44, 45, 47, 46), (46, 47, 49, 48), (48, 49, 51, 50), (50, 51, 53, 52), (52, 53, 55, 54), (54, 55, 57, 56), (56, 57, 59, 58), (58, 59, 61, 60), (3, 1, 63, 61, 59, 57, 55, 53, 51, 49, 47, 45, 43, 41, 39, 37, 35, 33, 31, 29, 27, 25, 23, 21, 19, 17, 15, 13, 11, 9, 7, 5), (62, 63, 1, 0), (60, 61, 63, 62), (0, 2, 4, 6, 8, 10, 12, 14, 16, 18, 20, 22, 24, 26, 28, 30, 32, 34, 36, 38, 40, 42, 44, 46, 48, 50, 52, 54, 56, 58, 60, 62)])
me_cylinder_001.use_remesh_preserve_volume = False
me_cylinder_001.use_remesh_preserve_attributes = False
me_cylinder_001.use_mirror_vertex_groups = False
me_cylinder_001.update()
me_cylinder = bpy.data.meshes.new('Cylinder')
me_cylinder.from_pydata([(8.798e-08, 0.0401, -0.9333), (9.253e-08, 0.2207, 1.0), (0.02785, 0.03933, -0.9333), (0.04307, 0.2165, 1.0), (0.05462, 0.03705, -0.9333), (0.08448, 0.2039, 1.0), (0.0793, 0.03335, -0.9333), (0.1226, 0.1835, 1.0), (0.1009, 0.02836, -0.9333), (0.1561, 0.1561, 1.0), (0.1187, 0.02228, -0.9333), (0.1835, 0.1226, 1.0), (0.1319, 0.01535, -0.9333), (0.2039, 0.08448, 1.0), (0.14, 0.007824, -0.9333), (0.2165, 0.04307, 1.0), (0.1427, 2.439e-07, -0.9333), (0.2207, 2.387e-07, 1.0), (0.14, -0.007824, -0.9333), (0.2165, -0.04307, 1.0), (0.1319, -0.01535, -0.9333), (0.2039, -0.08448, 1.0), (0.1187, -0.02228, -0.9333), (0.1835, -0.1226, 1.0), (0.1009, -0.02836, -0.9333), (0.1561, -0.1561, 1.0), (0.0793, -0.03335, -0.9333), (0.1226, -0.1835, 1.0), (0.05462, -0.03705, -0.9333), (0.08448, -0.2039, 1.0), (0.02785, -0.03933, -0.9333), (0.04307, -0.2165, 1.0), (4.147e-08, -0.0401, -0.9333), (2.06e-08, -0.2207, 1.0), (-0.02785, -0.03933, -0.9333), (-0.04307, -0.2165, 1.0), (-0.05462, -0.03705, -0.9333), (-0.08448, -0.2039, 1.0), (-0.0793, -0.03335, -0.9333), (-0.1226, -0.1835, 1.0), (-0.1009, -0.02836, -0.9333), (-0.1561, -0.1561, 1.0), (-0.1187, -0.02228, -0.9333), (-0.1835, -0.1226, 1.0), (-0.1319, -0.01535, -0.9333), (-0.2039, -0.08448, 1.0), (-0.14, -0.007824, -0.9333), (-0.2165, -0.04306, 1.0), (-0.1427, 2.796e-07, -0.9333), (-0.2207, 4.352e-07, 1.0), (-0.14, 0.007824, -0.9333), (-0.2165, 0.04307, 1.0), (-0.1319, 0.01535, -0.9333), (-0.2039, 0.08448, 1.0), (-0.1187, 0.02228, -0.9333), (-0.1835, 0.1226, 1.0), (-0.1009, 0.02836, -0.9333), (-0.1561, 0.1561, 1.0), (-0.0793, 0.03335, -0.9333), (-0.1226, 0.1835, 1.0), (-0.05462, 0.03705, -0.9333), (-0.08448, 0.2039, 1.0), (-0.02785, 0.03933, -0.9333), (-0.04306, 0.2165, 1.0), (0.0, 1.0, -0.5447), (0.1951, 0.9808, -0.5447), (0.3827, 0.9239, -0.5447), (0.5556, 0.8315, -0.5447), (0.7071, 0.7071, -0.5447), (0.8315, 0.5556, -0.5447), (0.9239, 0.3827, -0.5447), (0.9808, 0.1951, -0.5447), (1.0, -6.676e-08, -0.5447), (0.9808, -0.1951, -0.5447), (0.9239, -0.3827, -0.5447), (0.8315, -0.5556, -0.5447), (0.7071, -0.7071, -0.5447), (0.5556, -0.8315, -0.5447), (0.3827, -0.9239, -0.5447), (0.1951, -0.9808, -0.5447), (-3.258e-07, -1.0, -0.5447), (-0.1951, -0.9808, -0.5447), (-0.3827, -0.9239, -0.5447), (-0.5556, -0.8315, -0.5447), (-0.7071, -0.7071, -0.5447), (-0.8315, -0.5556, -0.5447), (-0.9239, -0.3827, -0.5447), (-0.9808, -0.1951, -0.5447), (-1.0, 8.233e-07, -0.5447), (-0.9808, 0.1951, -0.5447), (-0.9239, 0.3827, -0.5447), (-0.8315, 0.5556, -0.5447), (-0.7071, 0.7071, -0.5447), (-0.5556, 0.8315, -0.5447), (-0.3827, 0.9239, -0.5447), (-0.1951, 0.9808, -0.5447), (0.0, 1.0, 0.7505), (0.1951, 0.9808, 0.7505), (0.3827, 0.9239, 0.7505), (0.5556, 0.8315, 0.7505), (0.7071, 0.7071, 0.7505), (0.8315, 0.5556, 0.7505), (0.9239, 0.3827, 0.7505), (0.9808, 0.1951, 0.7505), (1.0, 7.55e-08, 0.7505), (0.9808, -0.1951, 0.7505), (0.9239, -0.3827, 0.7505), (0.8315, -0.5556, 0.7505), (0.7071, -0.7071, 0.7505), (0.5556, -0.8315, 0.7505), (0.3827, -0.9239, 0.7505), (0.1951, -0.9808, 0.7505), (-3.258e-07, -1.0, 0.7505), (-0.1951, -0.9808, 0.7505), (-0.3827, -0.9239, 0.7505), (-0.5556, -0.8315, 0.7505), (-0.7071, -0.7071, 0.7505), (-0.8315, -0.5556, 0.7505), (-0.9239, -0.3827, 0.7505), (-0.9808, -0.1951, 0.7505), (-1.0, 9.656e-07, 0.7505), (-0.9808, 0.1951, 0.7505), (-0.9239, 0.3827, 0.7505), (-0.8315, 0.5556, 0.7505), (-0.7071, 0.7071, 0.7505), (-0.5556, 0.8315, 0.7505), (-0.3827, 0.9239, 0.7505), (-0.1951, 0.9808, 0.7505), (0.1951, 0.9808, -0.2), (0.3827, 0.9239, -0.2), (0.5556, 0.8315, -0.2), (0.7071, 0.7071, -0.2), (0.8315, 0.5556, -0.2), (0.9239, 0.3827, -0.2), (0.9808, 0.1951, -0.2), (1.0, -1.115e-07, -0.2), (0.9808, -0.1951, -0.2), (0.9239, -0.3827, -0.2), (0.8315, -0.5556, -0.2), (0.7071, -0.7071, -0.2), (0.5556, -0.8315, -0.2), (0.3827, -0.9239, -0.2), (0.1951, -0.9808, -0.2), (-3.258e-07, -1.0, -0.2), (-0.1951, -0.9808, -0.2), (-0.3827, -0.9239, -0.2), (-0.5556, -0.8315, -0.2), (-0.7071, -0.7071, -0.2), (-0.8315, -0.5556, -0.2), (-0.9239, -0.3827, -0.2), (-0.9808, -0.1951, -0.2), (-1.0, 7.786e-07, -0.2), (-0.9808, 0.1951, -0.2), (-0.9239, 0.3827, -0.2), (-0.8315, 0.5556, -0.2), (-0.7071, 0.7071, -0.2), (-0.5556, 0.8315, -0.2), (-0.3827, 0.9239, -0.2), (-0.1951, 0.9808, -0.2), (0.0, 1.0, -0.2), (0.5472, 2.751, -0.5178), (1.073, 2.592, -0.5178), (1.558, 2.332, -0.5178), (1.983, 1.983, -0.5178), (2.332, 1.558, -0.5178), (2.592, 1.073, -0.5178), (2.751, 0.5472, -0.5178), (2.805, -4.159e-07, -0.5178), (2.751, -0.5472, -0.5178), (2.592, -1.073, -0.5178), (2.332, -1.558, -0.5178), (1.983, -1.983, -0.5178), (1.558, -2.332, -0.5178), (1.073, -2.592, -0.5178), (0.5472, -2.751, -0.5178), (-1.128e-06, -2.805, -0.5178), (-0.5472, -2.751, -0.5178), (-1.073, -2.592, -0.5178), (-1.558, -2.332, -0.5178), (-1.983, -1.983, -0.5178), (-2.332, -1.558, -0.5178), (-2.592, -1.073, -0.5178), (-2.751, -0.5472, -0.5178), (-2.805, 2.081e-06, -0.5178), (-2.751, 0.5472, -0.5178), (-2.592, 1.073, -0.5178), (-2.332, 1.558, -0.5178), (-1.983, 1.983, -0.5178), (-1.558, 2.332, -0.5178), (-1.073, 2.592, -0.5178), (-0.5472, 2.751, -0.5178), (-2.143e-07, 2.805, -0.5178), (-2.037e-07, 2.716, -0.2288), (0.5298, 2.663, -0.2288), (1.039, 2.509, -0.2288), (1.509, 2.258, -0.2288), (1.92, 1.92, -0.2288), (2.258, 1.509, -0.2288), (2.509, 1.039, -0.2288), (2.663, 0.5298, -0.2288), (2.716, -4.876e-07, -0.2288), (2.663, -0.5298, -0.2288), (2.509, -1.039, -0.2288), (2.258, -1.509, -0.2288), (1.92, -1.92, -0.2288), (1.509, -2.258, -0.2288), (1.039, -2.509, -0.2288), (0.5298, -2.663, -0.2288), (-1.089e-06, -2.716, -0.2288), (-0.5298, -2.663, -0.2288), (-1.039, -2.509, -0.2288), (-1.509, -2.258, -0.2288), (-1.92, -1.92, -0.2288), (-2.258, -1.509, -0.2288), (-2.509, -1.039, -0.2288), (-2.663, -0.5298, -0.2288), (-2.716, 1.93e-06, -0.2288), (-2.663, 0.5298, -0.2288), (-2.509, 1.039, -0.2288), (-2.258, 1.509, -0.2288), (-1.92, 1.92, -0.2288), (-1.509, 2.258, -0.2288), (-1.039, 2.509, -0.2288), (-0.5298, 2.663, -0.2288), (0.1951, 0.9808, -0.4869), (0.3827, 0.9239, -0.4869), (0.5556, 0.8315, -0.4869), (0.7071, 0.7071, -0.4869), (0.8315, 0.5556, -0.4869), (0.9239, 0.3827, -0.4869), (0.9808, 0.1951, -0.4869), (1.0, -6.533e-08, -0.4869), (0.9808, -0.1951, -0.4869), (0.9239, -0.3827, -0.4869), (0.8315, -0.5556, -0.4869), (0.7071, -0.7071, -0.4869), (0.5556, -0.8315, -0.4869), (0.3827, -0.9239, -0.4869), (0.1951, -0.9808, -0.4869), (-3.258e-07, -1.0, -0.4869), (-0.1951, -0.9808, -0.4869), (-0.3827, -0.9239, -0.4869), (-0.5556, -0.8315, -0.4869), (-0.7071, -0.7071, -0.4869), (-0.8315, -0.5556, -0.4869), (-0.9239, -0.3827, -0.4869), (-0.9808, -0.1951, -0.4869), (-1.0, 8.248e-07, -0.4869), (-0.9808, 0.1951, -0.4869), (-0.9239, 0.3827, -0.4869), (-0.8315, 0.5556, -0.4869), (-0.7071, 0.7071, -0.4869), (-0.5556, 0.8315, -0.4869), (-0.3827, 0.9239, -0.4869), (-0.1951, 0.9808, -0.4869), (0.0, 1.0, -0.4869), (0.0, 1.0, -0.2579), (0.1951, 0.9808, -0.2579), (0.3827, 0.9239, -0.2579), (0.5556, 0.8315, -0.2579), (0.7071, 0.7071, -0.2579), (0.8315, 0.5556, -0.2579), (0.9239, 0.3827, -0.2579), (0.9808, 0.1951, -0.2579), (1.0, -1.419e-07, -0.2579), (0.9808, -0.1951, -0.2579), (0.9239, -0.3827, -0.2579), (0.8315, -0.5556, -0.2579), (0.7071, -0.7071, -0.2579), (0.5556, -0.8315, -0.2579), (0.3827, -0.9239, -0.2579), (0.1951, -0.9808, -0.2579), (-3.258e-07, -1.0, -0.2579), (-0.1951, -0.9808, -0.2579), (-0.3827, -0.9239, -0.2579), (-0.5556, -0.8315, -0.2579), (-0.7071, -0.7071, -0.2579), (-0.8315, -0.5556, -0.2579), (-0.9239, -0.3827, -0.2579), (-0.9808, -0.1951, -0.2579), (-1.0, 7.482e-07, -0.2579), (-0.9808, 0.1951, -0.2579), (-0.9239, 0.3827, -0.2579), (-0.8315, 0.5556, -0.2579), (-0.7071, 0.7071, -0.2579), (-0.5556, 0.8315, -0.2579), (-0.3827, 0.9239, -0.2579), (-0.1951, 0.9808, -0.2579)], [], [(96, 1, 3, 97), (97, 3, 5, 98), (98, 5, 7, 99), (99, 7, 9, 100), (100, 9, 11, 101), (101, 11, 13, 102), (102, 13, 15, 103), (103, 15, 17, 104), (104, 17, 19, 105), (105, 19, 21, 106), (106, 21, 23, 107), (107, 23, 25, 108), (108, 25, 27, 109), (109, 27, 29, 110), (110, 29, 31, 111), (111, 31, 33, 112), (112, 33, 35, 113), (113, 35, 37, 114), (114, 37, 39, 115), (115, 39, 41, 116), (116, 41, 43, 117), (117, 43, 45, 118), (118, 45, 47, 119), (119, 47, 49, 120), (120, 49, 51, 121), (121, 51, 53, 122), (122, 53, 55, 123), (123, 55, 57, 124), (124, 57, 59, 125), (125, 59, 61, 126), (3, 1, 63, 61, 59, 57, 55, 53, 51, 49, 47, 45, 43, 41, 39, 37, 35, 33, 31, 29, 27, 25, 23, 21, 19, 17, 15, 13, 11, 9, 7, 5), (127, 63, 1, 96), (126, 61, 63, 127), (0, 2, 4, 6, 8, 10, 12, 14, 16, 18, 20, 22, 24, 26, 28, 30, 32, 34, 36, 38, 40, 42, 44, 46, 48, 50, 52, 54, 56, 58, 60, 62), (60, 94, 95, 62), (62, 95, 64, 0), (58, 93, 94, 60), (56, 92, 93, 58), (54, 91, 92, 56), (52, 90, 91, 54), (50, 89, 90, 52), (48, 88, 89, 50), (46, 87, 88, 48), (44, 86, 87, 46), (42, 85, 86, 44), (40, 84, 85, 42), (38, 83, 84, 40), (36, 82, 83, 38), (34, 81, 82, 36), (32, 80, 81, 34), (30, 79, 80, 32), (28, 78, 79, 30), (26, 77, 78, 28), (24, 76, 77, 26), (22, 75, 76, 24), (20, 74, 75, 22), (18, 73, 74, 20), (16, 72, 73, 18), (14, 71, 72, 16), (12, 70, 71, 14), (10, 69, 70, 12), (8, 68, 69, 10), (6, 67, 68, 8), (4, 66, 67, 6), (2, 65, 66, 4), (0, 64, 65, 2), (157, 126, 127, 158), (158, 127, 96, 159), (156, 125, 126, 157), (155, 124, 125, 156), (154, 123, 124, 155), (153, 122, 123, 154), (152, 121, 122, 153), (151, 120, 121, 152), (150, 119, 120, 151), (149, 118, 119, 150), (148, 117, 118, 149), (147, 116, 117, 148), (146, 115, 116, 147), (145, 114, 115, 146), (144, 113, 114, 145), (143, 112, 113, 144), (142, 111, 112, 143), (141, 110, 111, 142), (140, 109, 110, 141), (139, 108, 109, 140), (138, 107, 108, 139), (137, 106, 107, 138), (136, 105, 106, 137), (135, 104, 105, 136), (134, 103, 104, 135), (133, 102, 103, 134), (132, 101, 102, 133), (131, 100, 101, 132), (130, 99, 100, 131), (129, 98, 99, 130), (128, 97, 98, 129), (159, 96, 97, 128), (192, 159, 128, 193), (193, 128, 129, 194), (194, 129, 130, 195), (195, 130, 131, 196), (196, 131, 132, 197), (197, 132, 133, 198), (198, 133, 134, 199), (199, 134, 135, 200), (200, 135, 136, 201), (201, 136, 137, 202), (202, 137, 138, 203), (203, 138, 139, 204), (204, 139, 140, 205), (205, 140, 141, 206), (206, 141, 142, 207), (207, 142, 143, 208), (208, 143, 144, 209), (209, 144, 145, 210), (210, 145, 146, 211), (211, 146, 147, 212), (212, 147, 148, 213), (213, 148, 149, 214), (214, 149, 150, 215), (215, 150, 151, 216), (216, 151, 152, 217), (217, 152, 153, 218), (218, 153, 154, 219), (219, 154, 155, 220), (220, 155, 156, 221), (221, 156, 157, 222), (223, 158, 159, 192), (222, 157, 158, 223), (94, 189, 190, 95), (95, 190, 191, 64), (93, 188, 189, 94), (92, 187, 188, 93), (91, 186, 187, 92), (90, 185, 186, 91), (89, 184, 185, 90), (88, 183, 184, 89), (87, 182, 183, 88), (86, 181, 182, 87), (85, 180, 181, 86), (84, 179, 180, 85), (83, 178, 179, 84), (82, 177, 178, 83), (81, 176, 177, 82), (80, 175, 176, 81), (79, 174, 175, 80), (78, 173, 174, 79), (77, 172, 173, 78), (76, 171, 172, 77), (75, 170, 171, 76), (74, 169, 170, 75), (73, 168, 169, 74), (72, 167, 168, 73), (71, 166, 167, 72), (70, 165, 166, 71), (69, 164, 165, 70), (68, 163, 164, 69), (67, 162, 163, 68), (66, 161, 162, 67), (65, 160, 161, 66), (64, 191, 160, 65), (286, 222, 223, 287), (287, 223, 192, 256), (285, 221, 222, 286), (284, 220, 221, 285), (283, 219, 220, 284), (282, 218, 219, 283), (281, 217, 218, 282), (280, 216, 217, 281), (279, 215, 216, 280), (278, 214, 215, 279), (277, 213, 214, 278), (276, 212, 213, 277), (275, 211, 212, 276), (274, 210, 211, 275), (273, 209, 210, 274), (272, 208, 209, 273), (271, 207, 208, 272), (270, 206, 207, 271), (269, 205, 206, 270), (268, 204, 205, 269), (267, 203, 204, 268), (266, 202, 203, 267), (265, 201, 202, 266), (264, 200, 201, 265), (263, 199, 200, 264), (262, 198, 199, 263), (261, 197, 198, 262), (260, 196, 197, 261), (259, 195, 196, 260), (258, 194, 195, 259), (257, 193, 194, 258), (256, 192, 193, 257), (191, 255, 224, 160), (160, 224, 225, 161), (161, 225, 226, 162), (162, 226, 227, 163), (163, 227, 228, 164), (164, 228, 229, 165), (165, 229, 230, 166), (166, 230, 231, 167), (167, 231, 232, 168), (168, 232, 233, 169), (169, 233, 234, 170), (170, 234, 235, 171), (171, 235, 236, 172), (172, 236, 237, 173), (173, 237, 238, 174), (174, 238, 239, 175), (175, 239, 240, 176), (176, 240, 241, 177), (177, 241, 242, 178), (178, 242, 243, 179), (179, 243, 244, 180), (180, 244, 245, 181), (181, 245, 246, 182), (182, 246, 247, 183), (183, 247, 248, 184), (184, 248, 249, 185), (185, 249, 250, 186), (186, 250, 251, 187), (187, 251, 252, 188), (188, 252, 253, 189), (190, 254, 255, 191), (189, 253, 254, 190), (255, 256, 257, 224), (224, 257, 258, 225), (225, 258, 259, 226), (226, 259, 260, 227), (227, 260, 261, 228), (228, 261, 262, 229), (229, 262, 263, 230), (230, 263, 264, 231), (231, 264, 265, 232), (232, 265, 266, 233), (233, 266, 267, 234), (234, 267, 268, 235), (235, 268, 269, 236), (236, 269, 270, 237), (237, 270, 271, 238), (238, 271, 272, 239), (239, 272, 273, 240), (240, 273, 274, 241), (241, 274, 275, 242), (242, 275, 276, 243), (243, 276, 277, 244), (244, 277, 278, 245), (245, 278, 279, 246), (246, 279, 280, 247), (247, 280, 281, 248), (248, 281, 282, 249), (249, 282, 283, 250), (250, 283, 284, 251), (251, 284, 285, 252), (252, 285, 286, 253), (254, 287, 256, 255), (253, 286, 287, 254)])
me_cylinder.materials.append(mat_wood)
me_cylinder.use_remesh_preserve_volume = False
me_cylinder.use_remesh_preserve_attributes = False
me_cylinder.use_mirror_vertex_groups = False
me_cylinder.update()
me_cube_019 = bpy.data.meshes.new('Cube.019')
me_cube_019.from_pydata([(-1.0, -1.0, -1.0), (-1.0, 1.0, -1.0), (-0.7329, 0.5, 0.7329), (1.0, -1.0, -1.0), (1.0, -1.0, 1.0), (1.0, 1.0, -1.0), (1.0, 1.0, 1.0), (-0.7329, 0.5, -0.5147), (1.0, 1.0, -0.7818), (1.0, -1.0, -0.7818), (0.5147, 0.5, 0.7329), (0.7818, 1.0, -1.0), (0.7818, -1.0, -1.0), (0.5147, 0.5, -0.5147), (-3.444, 1.0, -0.7818), (-3.444, 1.0, -1.0), (-3.444, -1.0, -1.0), (-3.444, -1.0, -0.7818), (-3.203, 1.0, -1.0), (-3.203, 1.0, -0.7818), (-3.203, -1.0, -1.0), (-3.203, -1.0, -0.7818), (-3.444, 1.0, 1.545), (-3.444, -1.0, 1.545), (-3.203, -1.0, 1.545), (-3.203, 1.0, 1.545), (-3.203, -1.0, 1.273), (-3.444, -1.0, 1.273), (-3.444, 1.0, 1.273), (-3.203, 1.0, 1.273), (-1.452, 1.0, 1.545), (-1.452, -1.0, 1.545), (-1.452, -1.0, 1.273), (-1.452, 1.0, 1.273), (0.7818, 1.0, 3.506), (1.0, 1.0, 3.506), (1.0, -1.0, 3.506), (0.7818, -1.0, 3.506), (0.7818, -1.0, 3.268), (0.7818, 1.0, 3.268), (1.0, 1.0, 3.268), (1.0, -1.0, 3.268), (-1.448, 1.0, 3.506), (-1.448, -1.0, 3.506), (-1.448, -1.0, 3.268), (-1.448, 1.0, 3.268), (-1.169, 1.0, 3.268), (-1.169, 1.0, 3.506), (-1.169, -1.0, 3.506), (-1.169, -1.0, 3.268), (-1.448, -1.0, 1.691), (-1.448, 1.0, 1.691), (-1.169, 1.0, 1.691), (-1.169, -1.0, 1.691), (-1.0, -1.0, -0.7818), (-1.0, -1.0, 1.0), (0.7818, -1.0, 1.0), (-1.0, 1.0, 1.0), (-1.0, 1.0, -0.7818), (0.7818, 1.0, -0.7818), (0.7818, 1.0, 1.0), (0.7818, -1.0, -0.7818), (-0.7329, -1.0, -0.5147), (-0.7329, -1.0, 0.7329), (0.5147, -1.0, 0.7329), (-0.7329, 1.0, 0.7329), (-0.7329, 1.0, -0.5147), (0.5147, 1.0, -0.5147), (0.5147, 1.0, 0.7329), (0.5147, -1.0, -0.5147)], [], [(19, 18, 15, 14), (59, 8, 5, 11), (8, 9, 3, 5), (61, 54, 0, 12), (12, 11, 5, 3), (7, 2, 63, 62), (13, 7, 62, 69), (6, 4, 9, 8), (60, 6, 8, 59), (55, 57, 58, 54), (2, 10, 64, 63), (4, 56, 61, 9), (47, 46, 45, 42), (0, 1, 11, 12), (9, 61, 12, 3), (58, 59, 11, 1), (17, 14, 15, 16), (18, 20, 16, 15), (20, 21, 17, 16), (27, 26, 24, 23), (54, 58, 19, 21), (0, 54, 21, 20), (1, 0, 20, 18), (58, 1, 18, 19), (24, 25, 22, 23), (28, 27, 23, 22), (26, 29, 33, 32), (29, 28, 22, 25), (19, 14, 28, 29), (21, 19, 29, 26), (14, 17, 27, 28), (17, 21, 26, 27), (32, 33, 30, 31), (29, 25, 30, 33), (25, 24, 31, 30), (24, 26, 32, 31), (36, 35, 34, 37), (40, 39, 34, 35), (38, 41, 36, 37), (41, 40, 35, 36), (4, 6, 40, 41), (56, 4, 41, 38), (6, 60, 39, 40), (60, 56, 38, 39), (45, 44, 43, 42), (48, 47, 42, 43), (49, 48, 43, 44), (45, 46, 52, 51), (39, 38, 49, 46), (38, 37, 48, 49), (37, 34, 47, 48), (34, 39, 46, 47), (52, 53, 50, 51), (49, 44, 50, 53), (44, 45, 51, 50), (46, 49, 53, 52), (62, 63, 55, 54), (63, 64, 56, 55), (65, 66, 58, 57), (66, 67, 59, 58), (68, 65, 57, 60), (69, 62, 54, 61), (67, 68, 60, 59), (64, 69, 61, 56), (2, 7, 66, 65), (7, 13, 67, 66), (10, 2, 65, 68), (13, 10, 68, 67), (10, 13, 69, 64)])
me_cube_019.use_remesh_preserve_volume = False
me_cube_019.use_remesh_preserve_attributes = False
me_cube_019.use_mirror_vertex_groups = False
me_cube_019.update()
me_cube_018 = bpy.data.meshes.new('Cube.018')
me_cube_018.from_pydata([(-1.0, -1.0, -1.0), (-1.0, 1.0, -1.0), (-0.7329, 0.5, 0.7329), (1.0, -1.0, -1.0), (1.0, -1.0, 1.0), (1.0, 1.0, -1.0), (1.0, 1.0, 1.0), (-0.7329, 0.5, -0.5147), (1.0, 1.0, -0.7818), (1.0, -1.0, -0.7818), (0.5147, 0.5, 0.7329), (0.7818, 1.0, -1.0), (0.7818, -1.0, -1.0), (0.5147, 0.5, -0.5147), (-3.444, 1.0, -0.7818), (-3.444, 1.0, -1.0), (-3.444, -1.0, -1.0), (-3.444, -1.0, -0.7818), (-3.203, 1.0, -1.0), (-3.203, 1.0, -0.7818), (-3.203, -1.0, -1.0), (-3.203, -1.0, -0.7818), (-3.444, 1.0, 1.545), (-3.444, -1.0, 1.545), (-3.203, -1.0, 1.545), (-3.203, 1.0, 1.545), (-3.203, -1.0, 1.273), (-3.444, -1.0, 1.273), (-3.444, 1.0, 1.273), (-3.203, 1.0, 1.273), (-1.452, 1.0, 1.545), (-1.452, -1.0, 1.545), (-1.452, -1.0, 1.273), (-1.452, 1.0, 1.273), (0.7818, 1.0, 3.506), (1.0, 1.0, 3.506), (1.0, -1.0, 3.506), (0.7818, -1.0, 3.506), (0.7818, -1.0, 3.268), (0.7818, 1.0, 3.268), (1.0, 1.0, 3.268), (1.0, -1.0, 3.268), (-1.448, 1.0, 3.506), (-1.448, -1.0, 3.506), (-1.448, -1.0, 3.268), (-1.448, 1.0, 3.268), (-1.169, 1.0, 3.268), (-1.169, 1.0, 3.506), (-1.169, -1.0, 3.506), (-1.169, -1.0, 3.268), (-1.448, -1.0, 1.691), (-1.448, 1.0, 1.691), (-1.169, 1.0, 1.691), (-1.169, -1.0, 1.691), (-1.0, -1.0, -0.7818), (-1.0, -1.0, 1.0), (0.7818, -1.0, 1.0), (-1.0, 1.0, 1.0), (-1.0, 1.0, -0.7818), (0.7818, 1.0, -0.7818), (0.7818, 1.0, 1.0), (0.7818, -1.0, -0.7818), (-0.7329, -1.0, -0.5147), (-0.7329, -1.0, 0.7329), (0.5147, -1.0, 0.7329), (-0.7329, 1.0, 0.7329), (-0.7329, 1.0, -0.5147), (0.5147, 1.0, -0.5147), (0.5147, 1.0, 0.7329), (0.5147, -1.0, -0.5147)], [], [(19, 18, 15, 14), (59, 8, 5, 11), (8, 9, 3, 5), (61, 54, 0, 12), (12, 11, 5, 3), (7, 2, 63, 62), (13, 7, 62, 69), (6, 4, 9, 8), (60, 6, 8, 59), (55, 57, 58, 54), (2, 10, 64, 63), (4, 56, 61, 9), (47, 46, 45, 42), (0, 1, 11, 12), (9, 61, 12, 3), (58, 59, 11, 1), (17, 14, 15, 16), (18, 20, 16, 15), (20, 21, 17, 16), (27, 26, 24, 23), (54, 58, 19, 21), (0, 54, 21, 20), (1, 0, 20, 18), (58, 1, 18, 19), (24, 25, 22, 23), (28, 27, 23, 22), (26, 29, 33, 32), (29, 28, 22, 25), (19, 14, 28, 29), (21, 19, 29, 26), (14, 17, 27, 28), (17, 21, 26, 27), (32, 33, 30, 31), (29, 25, 30, 33), (25, 24, 31, 30), (24, 26, 32, 31), (36, 35, 34, 37), (40, 39, 34, 35), (38, 41, 36, 37), (41, 40, 35, 36), (4, 6, 40, 41), (56, 4, 41, 38), (6, 60, 39, 40), (60, 56, 38, 39), (45, 44, 43, 42), (48, 47, 42, 43), (49, 48, 43, 44), (45, 46, 52, 51), (39, 38, 49, 46), (38, 37, 48, 49), (37, 34, 47, 48), (34, 39, 46, 47), (52, 53, 50, 51), (49, 44, 50, 53), (44, 45, 51, 50), (46, 49, 53, 52), (62, 63, 55, 54), (63, 64, 56, 55), (65, 66, 58, 57), (66, 67, 59, 58), (68, 65, 57, 60), (69, 62, 54, 61), (67, 68, 60, 59), (64, 69, 61, 56), (2, 7, 66, 65), (7, 13, 67, 66), (10, 2, 65, 68), (13, 10, 68, 67), (10, 13, 69, 64)])
me_cube_018.use_remesh_preserve_volume = False
me_cube_018.use_remesh_preserve_attributes = False
me_cube_018.use_mirror_vertex_groups = False
me_cube_018.update()
me_cube_017 = bpy.data.meshes.new('Cube.017')
me_cube_017.from_pydata([(-1.0, -1.0, -1.0), (-1.0, 1.0, -1.0), (-0.7329, 0.5, 0.7329), (1.0, -1.0, -1.0), (1.0, -1.0, 1.0), (1.0, 1.0, -1.0), (1.0, 1.0, 1.0), (-0.7329, 0.5, -0.5147), (1.0, 1.0, -0.7818), (1.0, -1.0, -0.7818), (0.5147, 0.5, 0.7329), (0.7818, 1.0, -1.0), (0.7818, -1.0, -1.0), (0.5147, 0.5, -0.5147), (-3.444, 1.0, -0.7818), (-3.444, 1.0, -1.0), (-3.444, -1.0, -1.0), (-3.444, -1.0, -0.7818), (-3.203, 1.0, -1.0), (-3.203, 1.0, -0.7818), (-3.203, -1.0, -1.0), (-3.203, -1.0, -0.7818), (-3.444, 1.0, 1.545), (-3.444, -1.0, 1.545), (-3.203, -1.0, 1.545), (-3.203, 1.0, 1.545), (-3.203, -1.0, 1.273), (-3.444, -1.0, 1.273), (-3.444, 1.0, 1.273), (-3.203, 1.0, 1.273), (-1.452, 1.0, 1.545), (-1.452, -1.0, 1.545), (-1.452, -1.0, 1.273), (-1.452, 1.0, 1.273), (0.7818, 1.0, 3.506), (1.0, 1.0, 3.506), (1.0, -1.0, 3.506), (0.7818, -1.0, 3.506), (0.7818, -1.0, 3.268), (0.7818, 1.0, 3.268), (1.0, 1.0, 3.268), (1.0, -1.0, 3.268), (-1.448, 1.0, 3.506), (-1.448, -1.0, 3.506), (-1.448, -1.0, 3.268), (-1.448, 1.0, 3.268), (-1.169, 1.0, 3.268), (-1.169, 1.0, 3.506), (-1.169, -1.0, 3.506), (-1.169, -1.0, 3.268), (-1.448, -1.0, 1.691), (-1.448, 1.0, 1.691), (-1.169, 1.0, 1.691), (-1.169, -1.0, 1.691), (-1.0, -1.0, -0.7818), (-1.0, -1.0, 1.0), (0.7818, -1.0, 1.0), (-1.0, 1.0, 1.0), (-1.0, 1.0, -0.7818), (0.7818, 1.0, -0.7818), (0.7818, 1.0, 1.0), (0.7818, -1.0, -0.7818), (-0.7329, -1.0, -0.5147), (-0.7329, -1.0, 0.7329), (0.5147, -1.0, 0.7329), (-0.7329, 1.0, 0.7329), (-0.7329, 1.0, -0.5147), (0.5147, 1.0, -0.5147), (0.5147, 1.0, 0.7329), (0.5147, -1.0, -0.5147)], [], [(19, 18, 15, 14), (59, 8, 5, 11), (8, 9, 3, 5), (61, 54, 0, 12), (12, 11, 5, 3), (7, 2, 63, 62), (13, 7, 62, 69), (6, 4, 9, 8), (60, 6, 8, 59), (55, 57, 58, 54), (2, 10, 64, 63), (4, 56, 61, 9), (47, 46, 45, 42), (0, 1, 11, 12), (9, 61, 12, 3), (58, 59, 11, 1), (17, 14, 15, 16), (18, 20, 16, 15), (20, 21, 17, 16), (27, 26, 24, 23), (54, 58, 19, 21), (0, 54, 21, 20), (1, 0, 20, 18), (58, 1, 18, 19), (24, 25, 22, 23), (28, 27, 23, 22), (26, 29, 33, 32), (29, 28, 22, 25), (19, 14, 28, 29), (21, 19, 29, 26), (14, 17, 27, 28), (17, 21, 26, 27), (32, 33, 30, 31), (29, 25, 30, 33), (25, 24, 31, 30), (24, 26, 32, 31), (36, 35, 34, 37), (40, 39, 34, 35), (38, 41, 36, 37), (41, 40, 35, 36), (4, 6, 40, 41), (56, 4, 41, 38), (6, 60, 39, 40), (60, 56, 38, 39), (45, 44, 43, 42), (48, 47, 42, 43), (49, 48, 43, 44), (45, 46, 52, 51), (39, 38, 49, 46), (38, 37, 48, 49), (37, 34, 47, 48), (34, 39, 46, 47), (52, 53, 50, 51), (49, 44, 50, 53), (44, 45, 51, 50), (46, 49, 53, 52), (62, 63, 55, 54), (63, 64, 56, 55), (65, 66, 58, 57), (66, 67, 59, 58), (68, 65, 57, 60), (69, 62, 54, 61), (67, 68, 60, 59), (64, 69, 61, 56), (2, 7, 66, 65), (7, 13, 67, 66), (10, 2, 65, 68), (13, 10, 68, 67), (10, 13, 69, 64)])
me_cube_017.materials.append(mat_material_001)
me_cube_017.use_remesh_preserve_volume = False
me_cube_017.use_remesh_preserve_attributes = False
me_cube_017.use_mirror_vertex_groups = False
me_cube_017.update()
me_cube_016 = bpy.data.meshes.new('Cube.016')
me_cube_016.from_pydata([(-1.0, -1.0, -1.0), (-1.0, 1.0, -1.0), (-0.7329, 0.5, 0.7329), (1.0, -1.0, -1.0), (1.0, -1.0, 1.0), (1.0, 1.0, -1.0), (1.0, 1.0, 1.0), (-0.7329, 0.5, -0.5147), (1.0, 1.0, -0.7818), (1.0, -1.0, -0.7818), (0.5147, 0.5, 0.7329), (0.7818, 1.0, -1.0), (0.7818, -1.0, -1.0), (0.5147, 0.5, -0.5147), (-3.444, 1.0, -0.7818), (-3.444, 1.0, -1.0), (-3.444, -1.0, -1.0), (-3.444, -1.0, -0.7818), (-3.203, 1.0, -1.0), (-3.203, 1.0, -0.7818), (-3.203, -1.0, -1.0), (-3.203, -1.0, -0.7818), (-3.444, 1.0, 1.545), (-3.444, -1.0, 1.545), (-3.203, -1.0, 1.545), (-3.203, 1.0, 1.545), (-3.203, -1.0, 1.273), (-3.444, -1.0, 1.273), (-3.444, 1.0, 1.273), (-3.203, 1.0, 1.273), (-1.452, 1.0, 1.545), (-1.452, -1.0, 1.545), (-1.452, -1.0, 1.273), (-1.452, 1.0, 1.273), (0.7818, 1.0, 3.506), (1.0, 1.0, 3.506), (1.0, -1.0, 3.506), (0.7818, -1.0, 3.506), (0.7818, -1.0, 3.268), (0.7818, 1.0, 3.268), (1.0, 1.0, 3.268), (1.0, -1.0, 3.268), (-1.448, 1.0, 3.506), (-1.448, -1.0, 3.506), (-1.448, -1.0, 3.268), (-1.448, 1.0, 3.268), (-1.169, 1.0, 3.268), (-1.169, 1.0, 3.506), (-1.169, -1.0, 3.506), (-1.169, -1.0, 3.268), (-1.448, -1.0, 1.691), (-1.448, 1.0, 1.691), (-1.169, 1.0, 1.691), (-1.169, -1.0, 1.691), (-1.0, -1.0, -0.7818), (-1.0, -1.0, 1.0), (0.7818, -1.0, 1.0), (-1.0, 1.0, 1.0), (-1.0, 1.0, -0.7818), (0.7818, 1.0, -0.7818), (0.7818, 1.0, 1.0), (0.7818, -1.0, -0.7818), (-0.7329, -1.0, -0.5147), (-0.7329, -1.0, 0.7329), (0.5147, -1.0, 0.7329), (-0.7329, 1.0, 0.7329), (-0.7329, 1.0, -0.5147), (0.5147, 1.0, -0.5147), (0.5147, 1.0, 0.7329), (0.5147, -1.0, -0.5147)], [], [(19, 18, 15, 14), (59, 8, 5, 11), (8, 9, 3, 5), (61, 54, 0, 12), (12, 11, 5, 3), (7, 2, 63, 62), (13, 7, 62, 69), (6, 4, 9, 8), (60, 6, 8, 59), (55, 57, 58, 54), (2, 10, 64, 63), (4, 56, 61, 9), (47, 46, 45, 42), (0, 1, 11, 12), (9, 61, 12, 3), (58, 59, 11, 1), (17, 14, 15, 16), (18, 20, 16, 15), (20, 21, 17, 16), (27, 26, 24, 23), (54, 58, 19, 21), (0, 54, 21, 20), (1, 0, 20, 18), (58, 1, 18, 19), (24, 25, 22, 23), (28, 27, 23, 22), (26, 29, 33, 32), (29, 28, 22, 25), (19, 14, 28, 29), (21, 19, 29, 26), (14, 17, 27, 28), (17, 21, 26, 27), (32, 33, 30, 31), (29, 25, 30, 33), (25, 24, 31, 30), (24, 26, 32, 31), (36, 35, 34, 37), (40, 39, 34, 35), (38, 41, 36, 37), (41, 40, 35, 36), (4, 6, 40, 41), (56, 4, 41, 38), (6, 60, 39, 40), (60, 56, 38, 39), (45, 44, 43, 42), (48, 47, 42, 43), (49, 48, 43, 44), (45, 46, 52, 51), (39, 38, 49, 46), (38, 37, 48, 49), (37, 34, 47, 48), (34, 39, 46, 47), (52, 53, 50, 51), (49, 44, 50, 53), (44, 45, 51, 50), (46, 49, 53, 52), (62, 63, 55, 54), (63, 64, 56, 55), (65, 66, 58, 57), (66, 67, 59, 58), (68, 65, 57, 60), (69, 62, 54, 61), (67, 68, 60, 59), (64, 69, 61, 56), (2, 7, 66, 65), (7, 13, 67, 66), (10, 2, 65, 68), (13, 10, 68, 67), (10, 13, 69, 64)])
me_cube_016.use_remesh_preserve_volume = False
me_cube_016.use_remesh_preserve_attributes = False
me_cube_016.use_mirror_vertex_groups = False
me_cube_016.update()
me_cube_012 = bpy.data.meshes.new('Cube.012')
me_cube_012.from_pydata([(-1.227, -0.1159, -0.1159), (-1.227, -0.1159, 0.1159), (-1.227, 0.1159, -0.1159), (-1.227, 0.1159, 0.1159), (1.251, -0.07903, -0.07903), (1.251, -0.07903, 0.07903), (1.251, 0.07903, -0.07903), (1.251, 0.07903, 0.07903), (-1.188, -0.1159, -0.07703), (-1.188, -0.1159, 0.07703), (-1.188, 0.1159, -0.07703), (-1.188, 0.1159, 0.07703), (1.247, -0.07903, -0.07428), (1.247, -0.07903, 0.07428), (1.247, 0.07903, -0.07428), (1.247, 0.07903, 0.07428), (0.5134, -0.6286, 0.9787), (1.0, 1.0, -1.0), (0.5134, -0.8132, 0.9787), (1.0, -1.0, -1.0), (0.9611, 1.0, -0.9611), (0.9611, -1.0, -0.9611), (0.9882, 0.3102, 0.3102), (0.9882, 0.3102, -0.3102), (0.9882, -0.3102, 0.3102), (0.9882, -0.3102, -0.3102), (0.9729, 0.3102, 0.295), (0.9729, 0.3102, -0.295), (0.9729, -0.3102, 0.295), (0.9729, -0.3102, -0.295), (-1.0, -1.0, -1.0), (0.3682, -0.8132, 0.9787), (0.3682, -0.6286, 0.9787), (-1.0, 1.0, -1.0), (-0.9611, -1.0, -0.9611), (-0.9611, 1.0, -0.9611), (-1.0, -0.3617, -0.3617), (-1.0, -0.3617, 0.3617), (-1.0, 0.3617, 0.3617), (-1.0, 0.3617, -0.3617), (-0.9611, -0.3617, -0.3228), (-0.9611, -0.3617, 0.3228), (-0.9611, 0.3617, 0.3228), (-0.9611, 0.3617, -0.3228), (-1.0, -1.0, 1.0), (-1.0, 1.0, 1.0), (1.0, 1.0, 1.0), (1.0, -1.0, 1.0), (-0.9611, -1.0, 0.9611), (-0.9611, 1.0, 0.9611), (0.9611, 1.0, 0.9611), (0.9611, -1.0, 0.9611), (0.3682, -0.8132, 0.9911), (0.3682, -0.6286, 0.9911), (0.5134, -0.6286, 0.9911), (0.5134, -0.8132, 0.9911), (0.3724, -0.8132, 0.97), (0.3724, -0.6286, 0.97), (0.5092, -0.6286, 0.97), (0.5092, -0.8132, 0.97)], [], [(1, 3, 2, 0), (7, 5, 4, 6), (30, 33, 17, 19), (16, 32, 57, 58), (8, 10, 11, 9), (14, 12, 13, 15), (21, 20, 35, 34), (32, 31, 56, 57), (44, 30, 34, 48), (33, 45, 49, 35), (45, 46, 50, 49), (46, 17, 20, 50), (17, 33, 35, 20), (19, 47, 51, 21), (47, 44, 48, 51), (30, 19, 21, 34), (22, 23, 17, 46), (24, 22, 46, 47), (25, 24, 47, 19), (23, 25, 19, 17), (27, 26, 50, 20), (26, 28, 51, 50), (28, 29, 21, 51), (29, 27, 20, 21), (7, 6, 23, 22), (5, 7, 22, 24), (4, 5, 24, 25), (6, 4, 25, 23), (14, 15, 26, 27), (15, 13, 28, 26), (13, 12, 29, 28), (12, 14, 27, 29), (37, 36, 30, 44), (38, 37, 44, 45), (39, 38, 45, 33), (36, 39, 33, 30), (40, 41, 48, 34), (41, 42, 49, 48), (42, 43, 35, 49), (43, 40, 34, 35), (1, 0, 36, 37), (3, 1, 37, 38), (2, 3, 38, 39), (0, 2, 39, 36), (8, 9, 41, 40), (9, 11, 42, 41), (11, 10, 43, 42), (10, 8, 40, 43), (52, 53, 45, 44), (53, 54, 46, 45), (54, 55, 47, 46), (55, 52, 44, 47), (57, 56, 48, 49), (58, 57, 49, 50), (59, 58, 50, 51), (56, 59, 51, 48), (31, 32, 53, 52), (32, 16, 54, 53), (16, 18, 55, 54), (18, 31, 52, 55), (18, 16, 58, 59), (31, 18, 59, 56)])
me_cube_012.use_remesh_preserve_volume = False
me_cube_012.use_remesh_preserve_attributes = False
me_cube_012.use_mirror_vertex_groups = False
me_cube_012.update()
me_cube_011 = bpy.data.meshes.new('Cube.011')
me_cube_011.from_pydata([(-0.5151, -0.5151, 0.0), (-0.5151, 0.5151, 0.0), (0.5151, -0.5151, 0.0), (0.5151, 0.5151, 0.0), (-1.0, -1.0, 1.0), (-1.0, 1.0, 1.0), (-1.0, 1.0, -1.0), (-1.0, -1.0, -1.0), (1.0, 1.0, 1.0), (1.0, 1.0, -1.0), (1.0, -1.0, 1.0), (1.0, -1.0, -1.0), (-0.5151, -0.5151, 1.0), (-0.5151, 0.5151, 1.0), (-0.5151, 0.5151, -1.0), (-0.5151, -0.5151, -1.0), (0.5151, 0.5151, 1.0), (0.5151, 0.5151, -1.0), (0.5151, -0.5151, 1.0), (0.5151, -0.5151, -1.0), (-1.0, -1.0, 0.95), (-1.0, 1.0, 0.95), (1.0, 1.0, 0.95), (1.0, -1.0, 0.95), (-1.0, 1.0, -0.9513), (1.0, 1.0, -0.9513), (1.0, -1.0, -0.9513), (-1.0, -1.0, -0.9513), (-0.5151, -0.5151, 0.975), (0.5151, -0.5151, 0.975), (-0.5151, 0.5151, 0.975), (0.5151, 0.5151, 0.975), (-0.5151, 0.5151, -0.975), (0.5151, 0.5151, -0.975), (-0.5151, -0.5151, -0.975), (0.5151, -0.5151, -0.975)], [], [(27, 24, 6, 7), (24, 25, 9, 6), (25, 26, 11, 9), (26, 27, 7, 11), (32, 34, 15, 14), (28, 30, 13, 12), (12, 13, 5, 4), (14, 15, 7, 6), (13, 16, 8, 5), (17, 14, 6, 9), (16, 18, 10, 8), (19, 17, 9, 11), (18, 12, 4, 10), (15, 19, 11, 7), (33, 32, 14, 17), (29, 28, 12, 18), (30, 31, 16, 13), (31, 29, 18, 16), (35, 33, 17, 19), (34, 35, 19, 15), (10, 4, 20, 23), (8, 10, 23, 22), (5, 8, 22, 21), (4, 5, 21, 20), (23, 20, 27, 26), (22, 23, 26, 25), (21, 22, 25, 24), (20, 21, 24, 27), (3, 2, 29, 31), (1, 3, 31, 30), (2, 0, 28, 29), (0, 1, 30, 28), (0, 2, 35, 34), (2, 3, 33, 35), (3, 1, 32, 33), (1, 0, 34, 32)])
me_cube_011.materials.append(mat_sensecoil)
me_cube_011.use_remesh_preserve_volume = False
me_cube_011.use_remesh_preserve_attributes = False
me_cube_011.use_mirror_vertex_groups = False
me_cube_011.update()
me_cube_010 = bpy.data.meshes.new('Cube.010')
me_cube_010.from_pydata([(-0.5151, -0.5151, 0.0), (-0.5151, 0.5151, 0.0), (0.5151, -0.5151, 0.0), (0.5151, 0.5151, 0.0), (-1.0, -1.0, 1.0), (-1.0, 1.0, 1.0), (-1.0, 1.0, -1.0), (-1.0, -1.0, -1.0), (1.0, 1.0, 1.0), (1.0, 1.0, -1.0), (1.0, -1.0, 1.0), (1.0, -1.0, -1.0), (-0.5151, -0.5151, 1.0), (-0.5151, 0.5151, 1.0), (-0.5151, 0.5151, -1.0), (-0.5151, -0.5151, -1.0), (0.5151, 0.5151, 1.0), (0.5151, 0.5151, -1.0), (0.5151, -0.5151, 1.0), (0.5151, -0.5151, -1.0), (-1.0, -1.0, 0.95), (-1.0, 1.0, 0.95), (1.0, 1.0, 0.95), (1.0, -1.0, 0.95), (-1.0, 1.0, -0.9513), (1.0, 1.0, -0.9513), (1.0, -1.0, -0.9513), (-1.0, -1.0, -0.9513), (-0.5151, -0.5151, 0.975), (0.5151, -0.5151, 0.975), (-0.5151, 0.5151, 0.975), (0.5151, 0.5151, 0.975), (-0.5151, 0.5151, -0.975), (0.5151, 0.5151, -0.975), (-0.5151, -0.5151, -0.975), (0.5151, -0.5151, -0.975)], [], [(27, 24, 6, 7), (24, 25, 9, 6), (25, 26, 11, 9), (26, 27, 7, 11), (32, 34, 15, 14), (28, 30, 13, 12), (12, 13, 5, 4), (14, 15, 7, 6), (13, 16, 8, 5), (17, 14, 6, 9), (16, 18, 10, 8), (19, 17, 9, 11), (18, 12, 4, 10), (15, 19, 11, 7), (33, 32, 14, 17), (29, 28, 12, 18), (30, 31, 16, 13), (31, 29, 18, 16), (35, 33, 17, 19), (34, 35, 19, 15), (10, 4, 20, 23), (8, 10, 23, 22), (5, 8, 22, 21), (4, 5, 21, 20), (23, 20, 27, 26), (22, 23, 26, 25), (21, 22, 25, 24), (20, 21, 24, 27), (3, 2, 29, 31), (1, 3, 31, 30), (2, 0, 28, 29), (0, 1, 30, 28), (0, 2, 35, 34), (2, 3, 33, 35), (3, 1, 32, 33), (1, 0, 34, 32)])
me_cube_010.materials.append(mat_sensecoil)
me_cube_010.use_remesh_preserve_volume = False
me_cube_010.use_remesh_preserve_attributes = False
me_cube_010.use_mirror_vertex_groups = False
me_cube_010.update()
me_cube_009 = bpy.data.meshes.new('Cube.009')
me_cube_009.from_pydata([(-0.5151, -0.5151, 0.0), (-0.5151, 0.5151, 0.0), (0.5151, -0.5151, 0.0), (0.5151, 0.5151, 0.0), (-1.0, -1.0, 1.0), (-1.0, 1.0, 1.0), (-1.0, 1.0, -1.0), (-1.0, -1.0, -1.0), (1.0, 1.0, 1.0), (1.0, 1.0, -1.0), (1.0, -1.0, 1.0), (1.0, -1.0, -1.0), (-0.5151, -0.5151, 1.0), (-0.5151, 0.5151, 1.0), (-0.5151, 0.5151, -1.0), (-0.5151, -0.5151, -1.0), (0.5151, 0.5151, 1.0), (0.5151, 0.5151, -1.0), (0.5151, -0.5151, 1.0), (0.5151, -0.5151, -1.0), (-1.0, -1.0, 0.95), (-1.0, 1.0, 0.95), (1.0, 1.0, 0.95), (1.0, -1.0, 0.95), (-1.0, 1.0, -0.9513), (1.0, 1.0, -0.9513), (1.0, -1.0, -0.9513), (-1.0, -1.0, -0.9513), (-0.5151, -0.5151, 0.975), (0.5151, -0.5151, 0.975), (-0.5151, 0.5151, 0.975), (0.5151, 0.5151, 0.975), (-0.5151, 0.5151, -0.975), (0.5151, 0.5151, -0.975), (-0.5151, -0.5151, -0.975), (0.5151, -0.5151, -0.975)], [], [(27, 24, 6, 7), (24, 25, 9, 6), (25, 26, 11, 9), (26, 27, 7, 11), (32, 34, 15, 14), (28, 30, 13, 12), (12, 13, 5, 4), (14, 15, 7, 6), (13, 16, 8, 5), (17, 14, 6, 9), (16, 18, 10, 8), (19, 17, 9, 11), (18, 12, 4, 10), (15, 19, 11, 7), (33, 32, 14, 17), (29, 28, 12, 18), (30, 31, 16, 13), (31, 29, 18, 16), (35, 33, 17, 19), (34, 35, 19, 15), (10, 4, 20, 23), (8, 10, 23, 22), (5, 8, 22, 21), (4, 5, 21, 20), (23, 20, 27, 26), (22, 23, 26, 25), (21, 22, 25, 24), (20, 21, 24, 27), (3, 2, 29, 31), (1, 3, 31, 30), (2, 0, 28, 29), (0, 1, 30, 28), (0, 2, 35, 34), (2, 3, 33, 35), (3, 1, 32, 33), (1, 0, 34, 32)])
me_cube_009.materials.append(mat_sensecoil)
me_cube_009.use_remesh_preserve_volume = False
me_cube_009.use_remesh_preserve_attributes = False
me_cube_009.use_mirror_vertex_groups = False
me_cube_009.update()
me_cube_008 = bpy.data.meshes.new('Cube.008')
me_cube_008.from_pydata([(-0.5151, -0.5151, 0.0), (-0.5151, 0.5151, 0.0), (0.5151, -0.5151, 0.0), (0.5151, 0.5151, 0.0), (-1.0, -1.0, 1.0), (-1.0, 1.0, 1.0), (-1.0, 1.0, -1.0), (-1.0, -1.0, -1.0), (1.0, 1.0, 1.0), (1.0, 1.0, -1.0), (1.0, -1.0, 1.0), (1.0, -1.0, -1.0), (-0.5151, -0.5151, 1.0), (-0.5151, 0.5151, 1.0), (-0.5151, 0.5151, -1.0), (-0.5151, -0.5151, -1.0), (0.5151, 0.5151, 1.0), (0.5151, 0.5151, -1.0), (0.5151, -0.5151, 1.0), (0.5151, -0.5151, -1.0), (-1.0, -1.0, 0.95), (-1.0, 1.0, 0.95), (1.0, 1.0, 0.95), (1.0, -1.0, 0.95), (-1.0, 1.0, -0.9513), (1.0, 1.0, -0.9513), (1.0, -1.0, -0.9513), (-1.0, -1.0, -0.9513), (-0.5151, -0.5151, 0.975), (0.5151, -0.5151, 0.975), (-0.5151, 0.5151, 0.975), (0.5151, 0.5151, 0.975), (-0.5151, 0.5151, -0.975), (0.5151, 0.5151, -0.975), (-0.5151, -0.5151, -0.975), (0.5151, -0.5151, -0.975)], [], [(27, 24, 6, 7), (24, 25, 9, 6), (25, 26, 11, 9), (26, 27, 7, 11), (32, 34, 15, 14), (28, 30, 13, 12), (12, 13, 5, 4), (14, 15, 7, 6), (13, 16, 8, 5), (17, 14, 6, 9), (16, 18, 10, 8), (19, 17, 9, 11), (18, 12, 4, 10), (15, 19, 11, 7), (33, 32, 14, 17), (29, 28, 12, 18), (30, 31, 16, 13), (31, 29, 18, 16), (35, 33, 17, 19), (34, 35, 19, 15), (10, 4, 20, 23), (8, 10, 23, 22), (5, 8, 22, 21), (4, 5, 21, 20), (23, 20, 27, 26), (22, 23, 26, 25), (21, 22, 25, 24), (20, 21, 24, 27), (3, 2, 29, 31), (1, 3, 31, 30), (2, 0, 28, 29), (0, 1, 30, 28), (0, 2, 35, 34), (2, 3, 33, 35), (3, 1, 32, 33), (1, 0, 34, 32)])
me_cube_008.materials.append(mat_sensecoil)
me_cube_008.use_remesh_preserve_volume = False
me_cube_008.use_remesh_preserve_attributes = False
me_cube_008.use_mirror_vertex_groups = False
me_cube_008.update()
me_cube_004 = bpy.data.meshes.new('Cube.004')
me_cube_004.from_pydata([(-0.5151, -0.5151, 0.0), (-0.5151, 0.5151, 0.0), (0.5151, -0.5151, 0.0), (0.5151, 0.5151, 0.0), (-1.0, -1.0, 1.0), (-1.0, 1.0, 1.0), (-1.0, 1.0, -1.0), (-1.0, -1.0, -1.0), (1.0, 1.0, 1.0), (1.0, 1.0, -1.0), (1.0, -1.0, 1.0), (1.0, -1.0, -1.0), (-0.5151, -0.5151, 1.0), (-0.5151, 0.5151, 1.0), (-0.5151, 0.5151, -1.0), (-0.5151, -0.5151, -1.0), (0.5151, 0.5151, 1.0), (0.5151, 0.5151, -1.0), (0.5151, -0.5151, 1.0), (0.5151, -0.5151, -1.0), (-1.0, -1.0, 0.95), (-1.0, 1.0, 0.95), (1.0, 1.0, 0.95), (1.0, -1.0, 0.95), (-1.0, 1.0, -0.9513), (1.0, 1.0, -0.9513), (1.0, -1.0, -0.9513), (-1.0, -1.0, -0.9513), (-0.5151, -0.5151, 0.975), (0.5151, -0.5151, 0.975), (-0.5151, 0.5151, 0.975), (0.5151, 0.5151, 0.975), (-0.5151, 0.5151, -0.975), (0.5151, 0.5151, -0.975), (-0.5151, -0.5151, -0.975), (0.5151, -0.5151, -0.975)], [], [(27, 24, 6, 7), (24, 25, 9, 6), (25, 26, 11, 9), (26, 27, 7, 11), (32, 34, 15, 14), (28, 30, 13, 12), (12, 13, 5, 4), (14, 15, 7, 6), (13, 16, 8, 5), (17, 14, 6, 9), (16, 18, 10, 8), (19, 17, 9, 11), (18, 12, 4, 10), (15, 19, 11, 7), (33, 32, 14, 17), (29, 28, 12, 18), (30, 31, 16, 13), (31, 29, 18, 16), (35, 33, 17, 19), (34, 35, 19, 15), (10, 4, 20, 23), (8, 10, 23, 22), (5, 8, 22, 21), (4, 5, 21, 20), (23, 20, 27, 26), (22, 23, 26, 25), (21, 22, 25, 24), (20, 21, 24, 27), (3, 2, 29, 31), (1, 3, 31, 30), (2, 0, 28, 29), (0, 1, 30, 28), (0, 2, 35, 34), (2, 3, 33, 35), (3, 1, 32, 33), (1, 0, 34, 32)])
me_cube_004.materials.append(mat_coil1)
me_cube_004.use_remesh_preserve_volume = False
me_cube_004.use_remesh_preserve_attributes = False
me_cube_004.use_mirror_vertex_groups = False
me_cube_004.update()
me_cube_003 = bpy.data.meshes.new('Cube.003')
me_cube_003.from_pydata([(-0.5151, -0.5151, 0.0), (-0.5151, 0.5151, 0.0), (0.5151, -0.5151, 0.0), (0.5151, 0.5151, 0.0), (-1.0, -1.0, 1.0), (-1.0, 1.0, 1.0), (-1.0, 1.0, -1.0), (-1.0, -1.0, -1.0), (1.0, 1.0, 1.0), (1.0, 1.0, -1.0), (1.0, -1.0, 1.0), (1.0, -1.0, -1.0), (-0.5151, -0.5151, 1.0), (-0.5151, 0.5151, 1.0), (-0.5151, 0.5151, -1.0), (-0.5151, -0.5151, -1.0), (0.5151, 0.5151, 1.0), (0.5151, 0.5151, -1.0), (0.5151, -0.5151, 1.0), (0.5151, -0.5151, -1.0), (-1.0, -1.0, 0.95), (-1.0, 1.0, 0.95), (1.0, 1.0, 0.95), (1.0, -1.0, 0.95), (-1.0, 1.0, -0.9513), (1.0, 1.0, -0.9513), (1.0, -1.0, -0.9513), (-1.0, -1.0, -0.9513), (-0.5151, -0.5151, 0.975), (0.5151, -0.5151, 0.975), (-0.5151, 0.5151, 0.975), (0.5151, 0.5151, 0.975), (-0.5151, 0.5151, -0.975), (0.5151, 0.5151, -0.975), (-0.5151, -0.5151, -0.975), (0.5151, -0.5151, -0.975)], [], [(27, 24, 6, 7), (24, 25, 9, 6), (25, 26, 11, 9), (26, 27, 7, 11), (32, 34, 15, 14), (28, 30, 13, 12), (12, 13, 5, 4), (14, 15, 7, 6), (13, 16, 8, 5), (17, 14, 6, 9), (16, 18, 10, 8), (19, 17, 9, 11), (18, 12, 4, 10), (15, 19, 11, 7), (33, 32, 14, 17), (29, 28, 12, 18), (30, 31, 16, 13), (31, 29, 18, 16), (35, 33, 17, 19), (34, 35, 19, 15), (10, 4, 20, 23), (8, 10, 23, 22), (5, 8, 22, 21), (4, 5, 21, 20), (23, 20, 27, 26), (22, 23, 26, 25), (21, 22, 25, 24), (20, 21, 24, 27), (3, 2, 29, 31), (1, 3, 31, 30), (2, 0, 28, 29), (0, 1, 30, 28), (0, 2, 35, 34), (2, 3, 33, 35), (3, 1, 32, 33), (1, 0, 34, 32)])
me_cube_003.materials.append(mat_coil1)
me_cube_003.use_remesh_preserve_volume = False
me_cube_003.use_remesh_preserve_attributes = False
me_cube_003.use_mirror_vertex_groups = False
me_cube_003.update()
me_cube_002 = bpy.data.meshes.new('Cube.002')
me_cube_002.from_pydata([(-0.5151, -0.5151, 0.0), (-0.5151, 0.5151, 0.0), (0.5151, -0.5151, 0.0), (0.5151, 0.5151, 0.0), (-1.0, -1.0, 1.0), (-1.0, 1.0, 1.0), (-1.0, 1.0, -1.0), (-1.0, -1.0, -1.0), (1.0, 1.0, 1.0), (1.0, 1.0, -1.0), (1.0, -1.0, 1.0), (1.0, -1.0, -1.0), (-0.5151, -0.5151, 1.0), (-0.5151, 0.5151, 1.0), (-0.5151, 0.5151, -1.0), (-0.5151, -0.5151, -1.0), (0.5151, 0.5151, 1.0), (0.5151, 0.5151, -1.0), (0.5151, -0.5151, 1.0), (0.5151, -0.5151, -1.0), (-1.0, -1.0, 0.95), (-1.0, 1.0, 0.95), (1.0, 1.0, 0.95), (1.0, -1.0, 0.95), (-1.0, 1.0, -0.9513), (1.0, 1.0, -0.9513), (1.0, -1.0, -0.9513), (-1.0, -1.0, -0.9513), (-0.5151, -0.5151, 0.975), (0.5151, -0.5151, 0.975), (-0.5151, 0.5151, 0.975), (0.5151, 0.5151, 0.975), (-0.5151, 0.5151, -0.975), (0.5151, 0.5151, -0.975), (-0.5151, -0.5151, -0.975), (0.5151, -0.5151, -0.975)], [], [(27, 24, 6, 7), (24, 25, 9, 6), (25, 26, 11, 9), (26, 27, 7, 11), (32, 34, 15, 14), (28, 30, 13, 12), (12, 13, 5, 4), (14, 15, 7, 6), (13, 16, 8, 5), (17, 14, 6, 9), (16, 18, 10, 8), (19, 17, 9, 11), (18, 12, 4, 10), (15, 19, 11, 7), (33, 32, 14, 17), (29, 28, 12, 18), (30, 31, 16, 13), (31, 29, 18, 16), (35, 33, 17, 19), (34, 35, 19, 15), (10, 4, 20, 23), (8, 10, 23, 22), (5, 8, 22, 21), (4, 5, 21, 20), (23, 20, 27, 26), (22, 23, 26, 25), (21, 22, 25, 24), (20, 21, 24, 27), (3, 2, 29, 31), (1, 3, 31, 30), (2, 0, 28, 29), (0, 1, 30, 28), (0, 2, 35, 34), (2, 3, 33, 35), (3, 1, 32, 33), (1, 0, 34, 32)])
me_cube_002.materials.append(mat_coil1)
me_cube_002.use_remesh_preserve_volume = False
me_cube_002.use_remesh_preserve_attributes = False
me_cube_002.use_mirror_vertex_groups = False
me_cube_002.update()
me_cube_001 = bpy.data.meshes.new('Cube.001')
me_cube_001.from_pydata([(-0.5151, -0.5151, 0.0), (-0.5151, 0.5151, 0.0), (0.5151, -0.5151, 0.0), (0.5151, 0.5151, 0.0), (-1.0, -1.0, 1.0), (-1.0, 1.0, 1.0), (-1.0, 1.0, -1.0), (-1.0, -1.0, -1.0), (1.0, 1.0, 1.0), (1.0, 1.0, -1.0), (1.0, -1.0, 1.0), (1.0, -1.0, -1.0), (-0.5151, -0.5151, 1.0), (-0.5151, 0.5151, 1.0), (-0.5151, 0.5151, -1.0), (-0.5151, -0.5151, -1.0), (0.5151, 0.5151, 1.0), (0.5151, 0.5151, -1.0), (0.5151, -0.5151, 1.0), (0.5151, -0.5151, -1.0), (-1.0, -1.0, 0.95), (-1.0, 1.0, 0.95), (1.0, 1.0, 0.95), (1.0, -1.0, 0.95), (-1.0, 1.0, -0.9513), (1.0, 1.0, -0.9513), (1.0, -1.0, -0.9513), (-1.0, -1.0, -0.9513), (-0.5151, -0.5151, 0.975), (0.5151, -0.5151, 0.975), (-0.5151, 0.5151, 0.975), (0.5151, 0.5151, 0.975), (-0.5151, 0.5151, -0.975), (0.5151, 0.5151, -0.975), (-0.5151, -0.5151, -0.975), (0.5151, -0.5151, -0.975)], [], [(27, 24, 6, 7), (24, 25, 9, 6), (25, 26, 11, 9), (26, 27, 7, 11), (32, 34, 15, 14), (28, 30, 13, 12), (12, 13, 5, 4), (14, 15, 7, 6), (13, 16, 8, 5), (17, 14, 6, 9), (16, 18, 10, 8), (19, 17, 9, 11), (18, 12, 4, 10), (15, 19, 11, 7), (33, 32, 14, 17), (29, 28, 12, 18), (30, 31, 16, 13), (31, 29, 18, 16), (35, 33, 17, 19), (34, 35, 19, 15), (10, 4, 20, 23), (8, 10, 23, 22), (5, 8, 22, 21), (4, 5, 21, 20), (23, 20, 27, 26), (22, 23, 26, 25), (21, 22, 25, 24), (20, 21, 24, 27), (3, 2, 29, 31), (1, 3, 31, 30), (2, 0, 28, 29), (0, 1, 30, 28), (0, 2, 35, 34), (2, 3, 33, 35), (3, 1, 32, 33), (1, 0, 34, 32)])
me_cube_001.materials.append(mat_coil1)
me_cube_001.use_remesh_preserve_volume = False
me_cube_001.use_remesh_preserve_attributes = False
me_cube_001.use_mirror_vertex_groups = False
me_cube_001.update()

# ---- objects
ob_cube_012 = bpy.data.objects.new('Cube.012', me_cube)
ob_cylinder_003 = bpy.data.objects.new('Cylinder.003', me_cylinder_003)
ob_point = bpy.data.objects.new('Point', light_point_006)
ob_sun = bpy.data.objects.new('Sun', light_sun)
ob_cylinder_002 = bpy.data.objects.new('Cylinder.002', me_cylinder_002)
ob_cylinder_001 = bpy.data.objects.new('Cylinder.001', me_cylinder_001)
ob_cylinder = bpy.data.objects.new('Cylinder', me_cylinder)
ob_cube_011 = bpy.data.objects.new('Cube.011', me_cube_019)
ob_cube_010 = bpy.data.objects.new('Cube.010', me_cube_018)
ob_cube_004 = bpy.data.objects.new('Cube.004', me_cube_017)
ob_cube_013 = bpy.data.objects.new('Cube.013', me_cube_016)
ob_cube_009 = bpy.data.objects.new('Cube.009', me_cube_012)
ob_cube_008 = bpy.data.objects.new('Cube.008', me_cube_011)
ob_cube_007 = bpy.data.objects.new('Cube.007', me_cube_010)
ob_cube_006 = bpy.data.objects.new('Cube.006', me_cube_009)
ob_cube_005 = bpy.data.objects.new('Cube.005', me_cube_008)
ob_cube_003 = bpy.data.objects.new('Cube.003', me_cube_004)
ob_cube_002 = bpy.data.objects.new('Cube.002', me_cube_003)
ob_cube_001 = bpy.data.objects.new('Cube.001', me_cube_002)
ob_cube = bpy.data.objects.new('Cube', me_cube_001)
ob_lamp = bpy.data.objects.new('Lamp', light_lamp)
ob_camera = bpy.data.objects.new('Camera', cam_camera)

# ---- transforms, parenting, visibility, modifiers, constraints
ob_cube_012.location = (0.3731, 12.05, 74.16)
ob_cube_012.scale = (43.9, 43.9, 43.9)
ob_cube_012.lineart.crease_threshold = 0.0
ob_cylinder_003.location = (0.5597, 7.616, 73.41)
ob_cylinder_003.rotation_euler = (1.571, -0.0, 0.0)
ob_cylinder_003.scale = (3.885, 3.885, 27.34)
ob_cylinder_003.lineart.crease_threshold = 0.0
ob_point.location = (132.3, 54.76, 131.3)
ob_point.lineart.crease_threshold = 0.0
ob_sun.location = (33.96, 62.01, 28.09)
ob_sun.rotation_euler = (-1.347, 0.1277, -0.6442)
ob_sun.scale = (4.527, 4.527, 4.527)
ob_sun.lineart.crease_threshold = 0.0
ob_cylinder_002.location = (4.134, -0.1523, 19.27)
ob_cylinder_002.rotation_euler = (-0.0, 1.571, 0.0)
ob_cylinder_002.scale = (4.428, 4.428, 2.238)
ob_cylinder_002.lineart.crease_threshold = 0.0
ob_cylinder_001.location = (-2.79, -0.1523, 19.27)
ob_cylinder_001.rotation_euler = (-0.0, 1.571, 0.0)
ob_cylinder_001.scale = (4.428, 4.428, 2.238)
ob_cylinder_001.lineart.crease_threshold = 0.0
ob_cylinder.location = (0.5597, 7.616, 19.17)
ob_cylinder.rotation_euler = (1.571, -0.0, 0.0)
ob_cylinder.scale = (3.885, 3.885, 27.34)
ob_cylinder.lineart.crease_threshold = 0.0
ob_cube_011.location = (19.93, -2.152e-06, 39.37)
ob_cube_011.rotation_euler = (0.0, 11.0, 0.0)
ob_cube_011.scale = (4.236, 4.236, 4.236)
ob_cube_011.lineart.crease_threshold = 0.0
ob_cube_010.location = (-20.46, -5.232e-06, 39.48)
ob_cube_010.rotation_euler = (-0.0, 9.425, -0.0)
ob_cube_010.scale = (4.236, 4.236, 4.236)
ob_cube_010.lineart.crease_threshold = 0.0
ob_cube_004.location = (-20.24, 0.0, -0.8047)
ob_cube_004.rotation_euler = (-0.0, 7.854, 0.0)
ob_cube_004.scale = (4.236, 4.236, 4.236)
ob_cube_004.lineart.crease_threshold = 0.0
ob_cube_013.location = (20.04, 0.0, -0.8047)
ob_cube_013.scale = (4.236, 4.236, 4.236)
ob_cube_013.lineart.crease_threshold = 0.0
ob_cube_009.location = (0.3768, 7.036, 19.27)
ob_cube_009.rotation_euler = (0.0, -0.0, 1.571)
ob_cube_009.scale = (23.12, 12.95, 12.95)
ob_cube_009.lineart.crease_threshold = 0.0
ob_cube_008.location = (-20.28, 17.44, 20.84)
ob_cube_008.rotation_euler = (1.571, -0.0, 0.0)
ob_cube_008.scale = (6.708, 6.708, 1.677)
ob_cube_008.lineart.crease_threshold = 0.0
_m = ob_cube_008.modifiers.new('Subsurf', 'SUBSURF')
_m.uv_smooth = 'PRESERVE_CORNERS'
_m.quality = 2
_m.levels = 4
_m.show_only_control_edges = False
ob_cube_007.location = (0.0, 17.44, 38.99)
ob_cube_007.rotation_euler = (1.571, -0.0, 0.0)
ob_cube_007.scale = (6.708, 6.708, 1.677)
ob_cube_007.lineart.crease_threshold = 0.0
_m = ob_cube_007.modifiers.new('Subsurf', 'SUBSURF')
_m.uv_smooth = 'PRESERVE_CORNERS'
_m.quality = 2
_m.levels = 4
_m.show_only_control_edges = False
ob_cube_006.location = (19.71, 17.44, 19.99)
ob_cube_006.rotation_euler = (1.571, -0.0, 0.0)
ob_cube_006.scale = (6.708, 6.708, 1.677)
ob_cube_006.lineart.crease_threshold = 0.0
_m = ob_cube_006.modifiers.new('Subsurf', 'SUBSURF')
_m.uv_smooth = 'PRESERVE_CORNERS'
_m.quality = 2
_m.levels = 4
_m.show_only_control_edges = False
ob_cube_005.location = (4.012e-07, 17.44, 0.2836)
ob_cube_005.rotation_euler = (1.571, -0.0, 0.0)
ob_cube_005.scale = (6.708, 6.708, 1.677)
ob_cube_005.lineart.crease_threshold = 0.0
_m = ob_cube_005.modifiers.new('Subsurf', 'SUBSURF')
_m.uv_smooth = 'PRESERVE_CORNERS'
_m.quality = 2
_m.levels = 4
_m.show_only_control_edges = False
ob_cube_003.location = (19.65, -1.926e-06, 19.31)
ob_cube_003.rotation_euler = (-0.0, 1.571, 0.0)
ob_cube_003.scale = (16.86, 16.86, 4.216)
ob_cube_003.lineart.crease_threshold = 0.0
_m = ob_cube_003.modifiers.new('Subsurf', 'SUBSURF')
_m.uv_smooth = 'PRESERVE_CORNERS'
_m.quality = 2
_m.levels = 4
_m.show_only_control_edges = False
ob_cube_002.location = (-19.65, -1.926e-06, 19.31)
ob_cube_002.rotation_euler = (-0.0, 1.571, 0.0)
ob_cube_002.scale = (16.86, 16.86, 4.216)
ob_cube_002.lineart.crease_threshold = 0.0
_m = ob_cube_002.modifiers.new('Subsurf', 'SUBSURF')
_m.uv_smooth = 'PRESERVE_CORNERS'
_m.quality = 2
_m.levels = 4
_m.show_only_control_edges = False
ob_cube_001.location = (0.0, -4.054e-06, 39.08)
ob_cube_001.scale = (16.86, 16.86, 4.216)
ob_cube_001.lineart.crease_threshold = 0.0
_m = ob_cube_001.modifiers.new('Subsurf', 'SUBSURF')
_m.uv_smooth = 'PRESERVE_CORNERS'
_m.quality = 2
_m.levels = 4
_m.show_only_control_edges = False
ob_cube.location = (0.0, 0.0, 0.0)
ob_cube.scale = (16.86, 16.86, 4.216)
ob_cube.lineart.crease_threshold = 0.0
_m = ob_cube.modifiers.new('Subsurf', 'SUBSURF')
_m.uv_smooth = 'PRESERVE_CORNERS'
_m.quality = 2
_m.levels = 4
_m.show_only_control_edges = False
ob_lamp.location = (4.076, 1.005, 5.904)
ob_lamp.rotation_euler = (0.6503, 0.05522, 1.866)
ob_lamp.lock_rotations_4d = False
ob_lamp.empty_display_type = 'ARROWS'
ob_lamp.color = (0.0, 0.0, 0.0, 0.0)
ob_lamp.lineart.crease_threshold = 0.0
ob_camera.location = (125.7, 48.53, 121.5)
ob_camera.rotation_euler = (-0.08384, 0.8617, 0.21)
ob_camera.scale = (190.4, 190.4, 190.4)
ob_camera.lock_rotations_4d = False
ob_camera.empty_display_type = 'ARROWS'
ob_camera.color = (0.0, 0.0, 0.0, 0.0)
ob_camera.display_type = 'WIRE'
ob_camera.lineart.crease_threshold = 0.0

# ---- collection membership
col_collection_1.objects.link(ob_cube_012)
col_collection_1.objects.link(ob_cylinder_003)
col_collection_1.objects.link(ob_point)
col_collection_1.objects.link(ob_sun)
col_collection_1.objects.link(ob_cylinder_002)
col_collection_1.objects.link(ob_cylinder_001)
col_collection_1.objects.link(ob_cylinder)
col_collection_1.objects.link(ob_cube_011)
col_collection_1.objects.link(ob_cube_010)
col_collection_1.objects.link(ob_cube_004)
col_collection_1.objects.link(ob_cube_013)
col_collection_1.objects.link(ob_cube_009)
col_collection_1.objects.link(ob_cube_008)
col_collection_1.objects.link(ob_cube_007)
col_collection_1.objects.link(ob_cube_006)
col_collection_1.objects.link(ob_cube_005)
col_collection_1.objects.link(ob_cube_003)
col_collection_1.objects.link(ob_cube_002)
col_collection_1.objects.link(ob_cube_001)
col_collection_1.objects.link(ob_cube)
col_collection_1.objects.link(ob_lamp)
col_collection_1.objects.link(ob_camera)

# ---- scene / render settings (as saved in the file)
scene.frame_start = 1; scene.frame_end = 250; scene.frame_set(1)
scene.render.engine = 'BLENDER_EEVEE_NEXT'
scene.render.resolution_percentage = 50
scene.render.dither_intensity = 0.0
scene.cycles.use_denoising = False
scene.cycles.samples = 10
scene.cycles.sampling_pattern = 'TABULATED_SOBOL'
scene.cycles.light_sampling_threshold = 0.0
scene.cycles.use_adaptive_sampling = False
scene.cycles.use_light_tree = False
scene.cycles.blur_glossy = 0.0
scene.cycles.pixel_filter_type = 'GAUSSIAN'
scene.cycles.sample_clamp_indirect = 0.0
scene.view_settings.view_transform = 'Standard'
bpy.context.view_layer.update()

# ---- added for rendering (the .blend has no active camera): camera
cam_auto = bpy.data.cameras.new('AutoCamera')
cam_auto.lens = 50.0
cam_auto.sensor_width = 36.0
cam_auto.clip_end = 2462.87
ob_auto_camera = bpy.data.objects.new('AutoCamera', cam_auto)
scene.collection.objects.link(ob_auto_camera)
ob_auto_camera.location = (138.71, -155.292, 157.285)
ob_auto_camera.rotation_euler = (1.09748, -7.21219e-08, 0.694738)
scene.camera = ob_auto_camera
bpy.context.view_layer.update()
